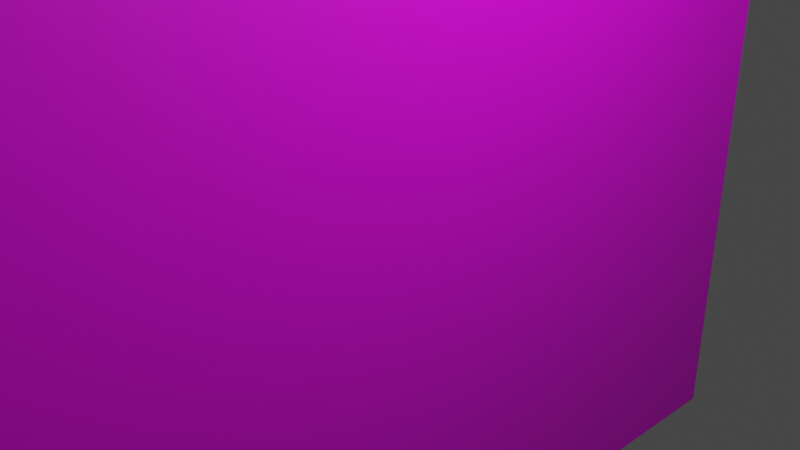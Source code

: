 # Source: wall.blend  (saved by Blender 3.3.6; exported with 4.5.12 LTS)
import bpy
from mathutils import Matrix  # noqa: F401  (used for matrix-valued properties, if any)

bpy.ops.wm.read_factory_settings(use_empty=True)
scene = bpy.context.scene
scene.name = 'Scene'

# ---- collections
col_collection = bpy.data.collections.new('Collection'); scene.collection.children.link(col_collection)

# ---- images (referenced by path relative to the original .blend; pixels are not part of the script)
import os
ASSET_DIR = os.environ.get("B2B_ASSET_DIR", "")  # directory of the original .blend (textures are referenced by path, not embedded)
HERE = os.path.dirname(os.path.abspath(__file__))  # packed textures are extracted next to this script under _unpacked/

def load_image(name, relpath, width, height, colorspace="sRGB"):
    """Load a texture the original file referenced (path relative to the .blend, or extracted next to this script)."""
    p = next((c for c in (os.path.join(HERE, relpath), os.path.join(ASSET_DIR, relpath)) if relpath and os.path.exists(c)), "")
    if p:
        img = bpy.data.images.load(p, check_existing=True)
        img.name = name
    else:  # same state as the original file: an image datablock whose file is absent (Cycles renders it pink)
        img = bpy.data.images.new(name, width, height)
        img.source = "FILE"
        img.filepath = "//" + (relpath or name)
    img.colorspace_settings.name = colorspace
    return img
img_cube_base_color_001 = load_image('Cube Base Color.001', '', 1024, 1024, 'sRGB')

# ---- materials (node trees are filled in below, after node groups)
mat_material_002 = bpy.data.materials.new('Material.002')
mat_material_002.use_transparent_shadow = False

# ---- material node trees
mat_material_002.use_nodes = True; mat_material_002.node_tree.nodes.clear()
_N = mat_material_002.node_tree.nodes; _L = mat_material_002.node_tree.links
n0 = _N.new('ShaderNodeBsdfPrincipled'); n0.name = 'Principled BSDF'; n0.location = (10, 300)
n0.distribution = 'GGX'
n0.subsurface_method = 'RANDOM_WALK_SKIN'
n0.inputs[3].default_value = 1.45
n0.inputs[27].default_value = (0.0, 0.0, 0.0, 1.0)
n0.inputs[28].default_value = 1.0
n1 = _N.new('ShaderNodeOutputMaterial'); n1.name = 'Material Output'; n1.location = (300, 300)
n2 = _N.new('ShaderNodeTexImage'); n2.name = 'Image Texture'; n2.location = (-280, 275)
n2.image = img_cube_base_color_001
_L.new(n0.outputs[0], n1.inputs[0])
_L.new(n2.outputs[0], n0.inputs[0])
n1.is_active_output = True

# ---- world
world_world = bpy.data.worlds.new('World'); scene.world = world_world
world_world.use_nodes = True; world_world.node_tree.nodes.clear()
_N = world_world.node_tree.nodes; _L = world_world.node_tree.links
n0 = _N.new('ShaderNodeOutputWorld'); n0.name = 'World Output'; n0.location = (300, 300)
n1 = _N.new('ShaderNodeBackground'); n1.name = 'Background'; n1.location = (10, 300)
n1.inputs[0].default_value = (0.05088, 0.05088, 0.05088, 1.0)
_L.new(n1.outputs[0], n0.inputs[0])
n0.is_active_output = True
world_world.color = (0.05088, 0.05088, 0.05088)
world_world.use_sun_shadow = False
world_world.sun_shadow_jitter_overblur = 0.0

# ---- cameras
cam_camera = bpy.data.cameras.new('Camera')
cam_camera.clip_end = 100.0
cam_camera.ortho_scale = 7.314

# ---- lights
light_light = bpy.data.lights.new('Light', 'POINT')
light_light.transmission_factor = 0.0
light_light.energy = 1000.0
light_light.shadow_soft_size = 0.1
light_light.shadow_maximum_resolution = 0.006
light_light.use_absolute_resolution = True

# ---- meshes
me_cube = bpy.data.meshes.new('Cube')
me_cube.from_pydata([(1.0, 1.0, 1.0), (1.0, 1.0, -1.0), (1.0, -1.0, 1.0), (1.0, -1.0, -1.0), (-1.0, 1.0, 1.0), (-1.0, 1.0, -1.0), (-1.0, -1.0, 1.0), (-1.0, -1.0, -1.0), (-1.0, -0.6, -1.0), (-1.0, -0.2, -1.0), (-1.0, 0.2, -1.0), (-1.0, 0.6, -1.0), (1.0, 0.6, 1.0), (1.0, 0.2, 1.0), (1.0, -0.2, 1.0), (1.0, -0.6, 1.0), (-1.0, -0.6, 1.0), (-1.0, -0.2, 1.0), (-1.0, 0.2, 1.0), (-1.0, 0.6, 1.0), (1.0, -0.6, -1.0), (1.0, -0.2, -1.0), (1.0, 0.2, -1.0), (1.0, 0.6, -1.0), (1.0, 0.8515, -1.0), (-1.0, 0.8515, 1.0), (-1.0, 0.2, -1.328), (-1.0, -0.2, -1.328), (-1.0, -1.0, -1.328), (1.0, -1.0, -1.328), (-1.0, 0.6, -1.328), (-1.0, -0.6, -1.328), (1.0, 0.6, -1.328), (1.0, -0.6, -1.328), (1.0, -0.2, -1.328), (1.0, 0.2, -1.328), (-1.0, 0.8, -1.0), (-1.0, 0.8, 1.0), (1.0, 0.8, -1.0), (1.0, 0.8, 1.0), (-1.0, 0.8, -1.328), (1.0, 0.8, -1.328), (-1.0, 1.0, -1.164), (-1.0, 0.6, -1.164), (1.0, 1.0, -1.164), (1.0, 0.6, -1.164), (1.0, 0.8, -1.164), (-1.0, 0.8, -1.164), (-1.0, 0.8515, -1.0), (1.0, 0.8515, 1.0), (1.0, 0.8515, -1.164), (-1.0, 0.8515, -1.164), (1.0, 0.8, -1.276), (-1.0, 0.8, -1.276), (-1.0, 0.8515, -1.276), (1.0, 0.8515, -1.276), (-1.0, 0.9107, 1.0), (1.0, 0.9107, -1.0), (-1.0, 0.9107, -1.0), (1.0, 0.9107, -1.164), (1.0, 0.9107, 1.0), (-1.0, 0.9107, -1.164), (-1.0, 0.9107, -1.229), (-1.0, 0.8515, -1.229), (1.0, 0.8515, -1.229), (1.0, 0.9107, -1.229), (-1.0, 0.9553, 1.0), (1.0, 0.9553, -1.0), (1.0, 0.9553, -1.164), (-1.0, 0.9553, -1.0), (1.0, 0.9553, 1.0), (-1.0, 0.9553, -1.164), (-1.0, 0.9553, -1.19), (-1.0, 0.9107, -1.19), (1.0, 0.9107, -1.19), (1.0, 0.9553, -1.19), (-1.0, 0.8258, 1.0), (-1.0, 0.8258, -1.0), (1.0, 0.8258, 1.0), (1.0, 0.8258, -1.0), (-1.0, 0.8258, -1.164), (1.0, 0.8258, -1.164), (-1.0, 0.8258, -1.276), (1.0, 0.8258, -1.276), (1.0, 0.8, -1.292), (-1.0, 0.8, -1.292), (-1.0, 0.8258, -1.292), (1.0, 0.8258, -1.292), (-1.0, 0.8811, -1.0), (1.0, 0.8811, 1.0), (-1.0, 0.8811, -1.164), (-1.0, 0.8811, 1.0), (1.0, 0.8811, -1.0), (1.0, 0.8811, -1.164), (-1.0, 0.8811, -1.229), (1.0, 0.8811, -1.229), (-1.0, 0.8811, -1.249), (-1.0, 0.8515, -1.249), (1.0, 0.8515, -1.249), (1.0, 0.8811, -1.249), (0.563, 1.0, -1.0), (0.563, -1.0, 1.0), (0.563, -1.0, -1.0), (0.563, 1.0, 1.0), (0.563, 0.6, -1.0), (0.563, 0.2, -1.0), (0.563, -0.2, -1.0), (0.563, -0.6, -1.0), (0.563, 0.6, 1.0), (0.563, 0.2, 1.0), (0.563, -0.2, 1.0), (0.563, -0.6, 1.0), (0.563, -1.0, -1.328), (0.563, 0.6, -1.328), (0.563, 0.2, -1.328), (0.563, -0.2, -1.328), (0.563, -0.6, -1.328), (0.563, 0.8, -1.164), (0.563, 0.8, -1.328), (0.563, 0.8, 1.0), (0.563, 0.6, -1.164), (0.563, 1.0, -1.164), (0.563, 0.8515, 1.0), (0.563, 0.8515, -1.164), (0.563, 0.8, -1.276), (0.563, 0.8515, -1.276), (0.563, 0.9107, 1.0), (0.563, 0.9107, -1.164), (0.563, 0.8515, -1.229), (0.563, 0.9107, -1.229), (0.563, 0.9553, 1.0), (0.563, 0.9553, -1.164), (0.563, 0.9107, -1.19), (0.563, 0.9553, -1.19), (0.563, 0.8258, -1.276), (0.563, 0.8258, 1.0), (0.563, 0.8, -1.292), (0.563, 0.8258, -1.292), (0.563, 0.8811, -1.229), (0.563, 0.8811, 1.0), (0.563, 0.8515, -1.249), (0.563, 0.8811, -1.249), (1.0, 0.8258, -1.296), (1.0, 0.8515, -1.296), (0.563, 0.8515, -1.296), (0.563, 0.8258, -1.296), (1.0, 0.8811, -1.259), (1.0, 0.9107, -1.259), (0.563, 0.9107, -1.259), (0.563, 0.8811, -1.259), (-1.0, 0.9553, -1.254), (-1.0, 0.9107, -1.254), (0.563, 0.9107, -1.254), (0.563, 0.9553, -1.254), (-1.0, 0.8515, -1.336), (-1.0, 0.8258, -1.336), (0.563, 0.8515, -1.336), (0.563, 0.8258, -1.336), (1.0, 0.9553, -1.289), (1.0, 1.0, -1.289), (0.563, 0.9553, -1.289), (0.563, 1.0, -1.289), (-1.0, 0.6597, -1.0), (1.0, 0.6597, 1.0), (-1.0, 0.6597, -1.328), (-1.0, 0.6597, 1.0), (1.0, 0.6597, -1.0), (1.0, 0.6597, -1.328), (-1.0, 0.6597, -1.164), (1.0, 0.6597, -1.164), (0.563, 0.6597, -1.328), (0.563, 0.6597, 1.0), (1.0, 0.6, -1.384), (0.563, 0.6, -1.384), (0.563, 0.6597, -1.384), (1.0, 0.6597, -1.384), (0.9971, 0.6597, -1.328), (0.9971, 0.8, -1.328), (0.9971, 0.8, -1.164), (0.9971, 0.6597, -1.164), (-1.0, 0.7299, 1.0), (1.0, 0.7299, -1.0), (1.0, 0.7299, -1.328), (1.0, 0.7299, -1.164), (-1.0, 0.7299, -1.0), (1.0, 0.7299, 1.0), (-1.0, 0.7299, -1.328), (-1.0, 0.7299, -1.164), (0.563, 0.7299, -1.328), (0.563, 0.7299, 1.0), (0.9971, 0.7299, -1.328), (0.9971, 0.7299, -1.164), (1.0, 0.7299, -1.375), (1.0, 0.8, -1.375), (0.563, 0.8, -1.375), (0.563, 0.7299, -1.375), (-0.5725, 1.0, -1.0), (-0.5725, -1.0, 1.0), (-0.5725, 0.6, -1.0), (-0.5725, 0.2, -1.0), (-0.5725, -0.2, -1.0), (-0.5725, -0.6, -1.0), (-0.5725, 0.6, -1.328), (-0.5725, 0.2, -1.328), (-0.5725, -0.2, -1.328), (-0.5725, -0.6, -1.328), (-0.5725, 0.8, -1.164), (-0.5725, 0.8, -1.328), (-0.5725, 1.0, -1.164), (-0.5725, 0.8, -1.276), (-0.5725, 0.8, -1.292), (-0.5725, -1.0, -1.0), (-0.5725, 1.0, 1.0), (-0.5725, 0.6, 1.0), (-0.5725, 0.2, 1.0), (-0.5725, -0.2, 1.0), (-0.5725, -0.6, 1.0), (-0.5725, -1.0, -1.328), (-0.5725, 0.8, 1.0), (-0.5725, 0.6, -1.164), (-0.5725, 0.8515, 1.0), (-0.5725, 0.8515, -1.164), (-0.5725, 0.8515, -1.276), (-0.5725, 0.9107, 1.0), (-0.5725, 0.9107, -1.164), (-0.5725, 0.8515, -1.229), (-0.5725, 0.9107, -1.229), (-0.5725, 0.9553, 1.0), (-0.5725, 0.9553, -1.164), (-0.5725, 0.9107, -1.19), (-0.5725, 0.9553, -1.19), (-0.5725, 0.8258, -1.276), (-0.5725, 0.8258, 1.0), (-0.5725, 0.8258, -1.292), (-0.5725, 0.8811, -1.229), (-0.5725, 0.8811, 1.0), (-0.5725, 0.8515, -1.249), (-0.5725, 0.8811, -1.249), (-0.5725, 0.9107, -1.254), (-0.5725, 0.9553, -1.254), (-0.5725, 0.8515, -1.336), (-0.5725, 0.8258, -1.336), (-0.5725, 0.6597, -1.328), (-0.5725, 0.6597, 1.0), (-0.5725, 0.7299, 1.0), (-0.5725, 0.7299, -1.328), (-1.0, 0.6948, -1.0), (1.0, 0.6948, 1.0), (-1.0, 0.6948, -1.328), (-1.0, 0.6948, -1.164), (0.563, 0.6948, -1.328), (0.563, 0.6948, 1.0), (-1.0, 0.6948, 1.0), (1.0, 0.6948, -1.0), (1.0, 0.6948, -1.328), (1.0, 0.6948, -1.164), (0.9971, 0.6948, -1.328), (0.9971, 0.6948, -1.164), (-0.5725, 0.6948, 1.0), (-0.5725, 0.6948, -1.328), (-1.0, 0.6948, -1.364), (-1.0, 0.6597, -1.364), (-0.5725, 0.6597, -1.364), (-0.5725, 0.6948, -1.364), (0.563, 0.7299, -1.358), (-0.5725, 0.7299, -1.358), (0.563, 0.6948, -1.358), (-0.5725, 0.6948, -1.358), (-1.0, 0.8515, -1.357), (-1.0, 0.8258, -1.357), (-0.5725, 0.8515, -1.357), (-0.5725, 0.8258, -1.357), (-1.0, 0.6597, -1.39), (-1.0, 0.6, -1.39), (-0.5725, 0.6, -1.39), (-0.5725, 0.6597, -1.39), (-0.004744, -1.0, -1.0), (-0.004744, 1.0, 1.0), (-0.004744, 0.6, 1.0), (-0.004744, 0.2, 1.0), (-0.004744, -0.2, 1.0), (-0.004744, -0.6, 1.0), (-0.004744, -1.0, -1.328), (-0.004744, 0.8, 1.0), (-0.004744, 0.6, -1.164), (-0.004744, 0.8515, 1.0), (-0.004744, 0.8515, -1.164), (-0.004744, 0.8515, -1.276), (-0.004744, 0.9107, 1.0), (-0.004744, 0.9107, -1.164), (-0.004744, 0.8515, -1.229), (-0.004744, 0.9107, -1.229), (-0.004744, 0.9553, 1.0), (-0.004744, 0.9553, -1.164), (-0.004744, 0.9107, -1.19), (-0.004744, 0.9553, -1.19), (-0.004744, 0.8258, -1.276), (-0.004744, 0.8258, 1.0), (-0.004744, 0.8258, -1.292), (-0.004744, 0.8811, -1.229), (-0.004744, 0.8811, 1.0), (-0.004744, 0.8515, -1.249), (-0.004744, 0.8811, -1.249), (-0.004744, 0.9107, -1.254), (-0.004744, 0.9553, -1.254), (-0.004744, 0.8515, -1.336), (-0.004744, 0.8258, -1.336), (-0.004744, 0.6597, 1.0), (-0.004744, 0.7299, 1.0), (-0.004744, 1.0, -1.0), (-0.004744, -1.0, 1.0), (-0.004744, 0.6, -1.0), (-0.004744, 0.2, -1.0), (-0.004744, -0.2, -1.0), (-0.004744, -0.6, -1.0), (-0.004744, 0.6, -1.328), (-0.004744, 0.2, -1.328), (-0.004744, -0.2, -1.328), (-0.004744, -0.6, -1.328), (-0.004744, 0.8, -1.164), (-0.004744, 0.8, -1.328), (-0.004744, 1.0, -1.164), (-0.004744, 0.8, -1.276), (-0.004744, 0.8, -1.292), (-0.004744, 0.6597, -1.328), (-0.004744, 0.7299, -1.328), (-0.004744, 0.6948, 1.0), (-0.004744, 0.6948, -1.328), (-0.004744, 0.7299, -1.358), (-0.004744, 0.6948, -1.358), (-0.004744, 0.8, -1.374), (-0.5725, 0.8, -1.374), (-0.004744, 0.7299, -1.374), (-0.5725, 0.7299, -1.374), (-0.5725, 0.9553, -1.307), (-0.5725, 0.9107, -1.307), (-0.004744, 0.9107, -1.307), (-0.004744, 0.9553, -1.307), (-0.5725, 1.0, -1.198), (-1.0, 1.0, -1.198), (-1.0, 0.9553, -1.198), (-0.5725, 0.9553, -1.198), (-0.004744, 1.0, -1.19), (-0.5725, 1.0, -1.19), (-0.5725, 0.9553, -1.19), (-0.004744, 0.9553, -1.19), (-1.0, 0.1013, -1.0), (1.0, 0.1013, 1.0), (-1.0, 0.1013, 1.0), (1.0, 0.1013, -1.0), (-1.0, 0.1013, -1.328), (1.0, 0.1013, -1.328), (0.563, 0.1013, -1.328), (0.563, 0.1013, 1.0), (-0.5725, 0.1013, -1.328), (-0.5725, 0.1013, 1.0), (-0.004744, 0.1013, 1.0), (-0.004744, 0.1013, -1.328), (-1.0, -0.09831, -1.0), (1.0, -0.09831, 1.0), (-1.0, -0.09831, -1.328), (0.563, -0.09831, -1.328), (0.563, -0.09831, 1.0), (-0.5725, -0.09831, -1.328), (-0.5725, -0.09831, 1.0), (-0.004744, -0.09831, 1.0), (-0.004744, -0.09831, -1.328), (-1.0, -0.09831, 1.0), (1.0, -0.09831, -1.0), (1.0, -0.09831, -1.328), (1.0, 0.2, -1.164), (-1.0, 0.2, -1.164), (-1.0, -0.2, -1.164), (1.0, -0.2, -1.164), (0.563, 0.2, -1.164), (0.563, -0.2, -1.164), (-0.5725, 0.2, -1.164), (-0.5725, -0.2, -1.164), (-0.004744, -0.2, -1.164), (-0.004744, 0.2, -1.164), (1.0, 0.1013, -1.164), (-1.0, 0.1013, -1.164), (-1.0, -0.09831, -1.164), (1.0, -0.09831, -1.164), (1.0, -0.09831, -1.174), (1.0, 0.1013, -1.174), (-0.004744, 0.1013, -1.174), (-0.5725, 0.1013, -1.174), (-1.0, 0.1013, -1.174), (0.563, 0.1013, -1.174), (-1.0, -0.09831, -1.174), (0.563, -0.09831, -1.174), (-0.5725, -0.09831, -1.174), (-0.004744, -0.09831, -1.174), (0.563, 0.2, -1.368), (-0.004744, 0.2, -1.368), (0.563, 0.1013, -1.368), (-0.004744, 0.1013, -1.368), (1.0, -0.2, -1.391), (0.563, -0.2, -1.391), (0.563, -0.09831, -1.391), (1.0, -0.09831, -1.391), (-1.0, -0.09831, -1.431), (-1.0, -0.2, -1.431), (-0.5725, -0.2, -1.431), (-0.5725, -0.09831, -1.431), (-1.0, -0.1499, -1.0), (1.0, -0.1499, 1.0), (-1.0, -0.1499, -1.328), (0.563, -0.1499, -1.328), (0.563, -0.1499, 1.0), (-0.5725, -0.1499, -1.328), (-0.5725, -0.1499, 1.0), (-0.004744, -0.1499, 1.0), (-0.004744, -0.1499, -1.328), (-1.0, -0.1499, 1.0), (1.0, -0.1499, -1.0), (1.0, -0.1499, -1.328), (-1.0, -0.1499, -1.164), (1.0, -0.1499, -1.164), (0.563, -0.1499, -1.391), (1.0, -0.1499, -1.391), (-1.0, -0.1499, -1.431), (-0.5725, -0.1499, -1.431), (-0.004744, -0.09831, -1.362), (-0.5725, -0.09831, -1.362), (-0.5725, -0.1499, -1.362), (-0.004744, -0.1499, -1.362), (0.563, -0.1499, -1.421), (0.563, -0.2, -1.421), (-0.004744, -0.2, -1.421), (-0.004744, -0.1499, -1.421), (0.563, 0.1013, -1.227), (-0.004744, 0.1013, -1.227), (0.563, -0.09831, -1.227), (-0.004744, -0.09831, -1.227), (-0.5725, 0.1013, -1.208), (-1.0, 0.1013, -1.208), (-1.0, -0.09831, -1.208), (-0.5725, -0.09831, -1.208), (-1.0, 0.1506, 1.0), (1.0, 0.1506, -1.0), (1.0, 0.1506, -1.328), (-1.0, 0.1506, -1.0), (1.0, 0.1506, 1.0), (-1.0, 0.1506, -1.328), (0.563, 0.1506, -1.328), (0.563, 0.1506, 1.0), (-0.5725, 0.1506, -1.328), (-0.5725, 0.1506, 1.0), (-0.004744, 0.1506, 1.0), (-0.004744, 0.1506, -1.328), (1.0, 0.1506, -1.164), (-1.0, 0.1506, -1.164), (0.563, 0.1506, -1.368), (-0.004744, 0.1506, -1.368), (0.563, 0.1506, -1.418), (0.563, 0.1013, -1.418), (1.0, 0.1013, -1.418), (1.0, 0.1506, -1.418), (-0.004744, 0.2, -1.4), (-0.5725, 0.2, -1.4), (-0.5725, 0.1506, -1.4), (-0.004744, 0.1506, -1.4), (-1.0, 0.1506, -1.378), (-1.0, 0.1013, -1.378), (-0.5725, 0.1506, -1.378), (-0.5725, 0.1013, -1.378), (0.563, 0.1506, -1.455), (0.563, 0.1013, -1.455), (-0.004744, 0.1506, -1.455), (-0.004744, 0.1013, -1.455), (-1.0, -0.9405, -1.0), (1.0, -0.9405, 1.0), (-1.0, -0.9405, 1.0), (1.0, -0.9405, -1.0), (-1.0, -0.9405, -1.328), (1.0, -0.9405, -1.328), (0.563, -0.9405, -1.328), (0.563, -0.9405, 1.0), (-0.5725, -0.9405, -1.328), (-0.5725, -0.9405, 1.0), (-0.004744, -0.9405, 1.0), (-0.004744, -0.9405, -1.328), (-1.0, -0.6922, 1.0), (1.0, -0.6922, -1.0), (1.0, -0.6922, -1.328), (-1.0, -0.6922, -1.0), (1.0, -0.6922, 1.0), (-1.0, -0.6922, -1.328), (0.563, -0.6922, -1.328), (0.563, -0.6922, 1.0), (-0.5725, -0.6922, -1.328), (-0.5725, -0.6922, 1.0), (-0.004744, -0.6922, 1.0), (-0.004744, -0.6922, -1.328), (-1.0, -0.8164, -1.0), (1.0, -0.8164, 1.0), (-1.0, -0.8164, -1.328), (0.563, -0.8164, -1.328), (0.563, -0.8164, 1.0), (-0.5725, -0.8164, -1.328), (-0.5725, -0.8164, 1.0), (-0.004744, -0.8164, 1.0), (-0.004744, -0.8164, -1.328), (-1.0, -0.8164, 1.0), (1.0, -0.8164, -1.0), (1.0, -0.8164, -1.328), (-0.5725, -0.6, -1.371), (-1.0, -0.6, -1.371), (-1.0, -0.6922, -1.371), (-0.5725, -0.6922, -1.371), (-0.2886, 1.0, -1.0), (-0.2886, -1.0, 1.0), (-0.2886, 0.6, -1.0), (-0.2886, 0.2, -1.0), (-0.2886, -0.2, -1.0), (-0.2886, -0.6, -1.0), (-0.2886, 0.6, -1.328), (-0.2886, 0.2, -1.328), (-0.2886, -0.2, -1.328), (-0.2886, -0.6, -1.328), (-0.2886, 0.8, -1.164), (-0.2886, 0.8, -1.328), (-0.2886, 1.0, -1.164), (-0.2886, 0.8, -1.276), (-0.2886, 0.8, -1.292), (-0.2886, 0.6597, -1.328), (-0.2886, 0.7299, -1.328), (-0.2886, 0.6948, -1.328), (-0.2886, 0.7299, -1.358), (-0.2886, 0.6948, -1.358), (-0.2886, -1.0, -1.0), (-0.2886, 1.0, 1.0), (-0.2886, 0.6, 1.0), (-0.2886, 0.2, 1.0), (-0.2886, -0.2, 1.0), (-0.2886, -0.6, 1.0), (-0.2886, -1.0, -1.328), (-0.2886, 0.8, 1.0), (-0.2886, 0.6, -1.164), (-0.2886, 0.8515, 1.0), (-0.2886, 0.8515, -1.164), (-0.2886, 0.8515, -1.276), (-0.2886, 0.9107, 1.0), (-0.2886, 0.9107, -1.164), (-0.2886, 0.8515, -1.229), (-0.2886, 0.9107, -1.229), (-0.2886, 0.9553, 1.0), (-0.2886, 0.9553, -1.164), (-0.2886, 0.9107, -1.19), (-0.2886, 0.9553, -1.19), (-0.2886, 0.8258, -1.276), (-0.2886, 0.8258, 1.0), (-0.2886, 0.8258, -1.292), (-0.2886, 0.8811, -1.229), (-0.2886, 0.8811, 1.0), (-0.2886, 0.8515, -1.249), (-0.2886, 0.8811, -1.249), (-0.2886, 0.9107, -1.254), (-0.2886, 0.9553, -1.254), (-0.2886, 0.8515, -1.336), (-0.2886, 0.8258, -1.336), (-0.2886, 0.6597, 1.0), (-0.2886, 0.7299, 1.0), (-0.2886, 0.6948, 1.0), (-0.2886, 0.8, -1.374), (-0.2886, 0.7299, -1.374), (-0.2886, 0.9107, -1.307), (-0.2886, 0.9553, -1.307), (-0.2886, 1.0, -1.19), (-0.2886, 0.9553, -1.19), (-0.2886, 0.1013, -1.328), (-0.2886, 0.1013, 1.0), (-0.2886, -0.09831, -1.328), (-0.2886, -0.09831, 1.0), (-0.2886, 0.2, -1.164), (-0.2886, -0.2, -1.164), (-0.2886, 0.1013, -1.174), (-0.2886, -0.09831, -1.174), (-0.2886, -0.1499, -1.328), (-0.2886, -0.1499, 1.0), (-0.2886, -0.09831, -1.362), (-0.2886, -0.1499, -1.362), (-0.2886, 0.1506, 1.0), (-0.2886, 0.1506, -1.328), (-0.2886, 0.2, -1.4), (-0.2886, 0.1506, -1.4), (-0.2886, -0.9405, -1.328), (-0.2886, -0.9405, 1.0), (-0.2886, -0.6922, 1.0), (-0.2886, -0.6922, -1.328), (-0.2886, -0.8164, 1.0), (-0.2886, -0.8164, -1.328), (-0.2886, -0.6922, -1.42), (-0.5725, -0.6922, -1.42), (-0.5725, -0.8164, -1.42), (-0.2886, -0.8164, -1.42), (-0.004744, -0.8164, -1.392), (-0.004744, -0.9405, -1.392), (-0.2886, -0.9405, -1.392), (-0.2886, -0.8164, -1.392), (0.563, -0.6922, -1.456), (-0.004744, -0.6922, -1.456), (0.563, -0.8164, -1.456), (-0.004744, -0.8164, -1.456), (0.563, -0.8164, -1.409), (0.563, -0.9405, -1.409), (1.0, -0.9405, -1.409), (1.0, -0.8164, -1.409), (-0.004744, -1.0, -1.404), (0.563, -1.0, -1.404), (0.563, -0.9405, -1.404), (-0.004744, -0.9405, -1.404), (-1.0, -0.9405, -1.454), (-1.0, -1.0, -1.454), (-0.5725, -1.0, -1.454), (-0.5725, -0.9405, -1.454), (0.563, -0.6, -1.371), (-0.004744, -0.6, -1.371), (0.563, -0.6922, -1.371), (-0.004744, -0.6922, -1.371), (-1.0, -0.7543, 1.0), (1.0, -0.7543, -1.0), (1.0, -0.7543, -1.328), (-1.0, -0.7543, -1.0), (1.0, -0.7543, 1.0), (-1.0, -0.7543, -1.328), (0.563, -0.7543, -1.328), (0.563, -0.7543, 1.0), (-0.5725, -0.7543, -1.328), (-0.5725, -0.7543, 1.0), (-0.004744, -0.7543, 1.0), (-0.004744, -0.7543, -1.328), (-0.2886, -0.7543, -1.328), (-0.2886, -0.7543, 1.0), (-0.5725, -0.7543, -1.42), (-0.2886, -0.7543, -1.42), (0.563, -0.7543, -1.456), (-0.004744, -0.7543, -1.456), (0.563, -0.7543, -1.375), (0.563, -0.8164, -1.375), (1.0, -0.8164, -1.375), (1.0, -0.7543, -1.375), (1.0, -0.7543, -1.409), (1.0, -0.6922, -1.409), (0.563, -0.6922, -1.409), (0.563, -0.7543, -1.409), (-1.0, -0.8164, -1.368), (-1.0, -0.9405, -1.368), (-0.5725, -0.8164, -1.368), (-0.5725, -0.9405, -1.368), (-1.0, -0.8785, -1.0), (1.0, -0.8785, 1.0), (-1.0, -0.8785, -1.328), (0.563, -0.8785, -1.328), (0.563, -0.8785, 1.0), (-0.5725, -0.8785, -1.328), (-0.5725, -0.8785, 1.0), (-0.004744, -0.8785, 1.0), (-0.004744, -0.8785, -1.328), (-1.0, -0.8785, 1.0), (1.0, -0.8785, -1.0), (1.0, -0.8785, -1.328), (-0.2886, -0.8785, 1.0), (-0.2886, -0.8785, -1.328), (-0.004744, -0.8785, -1.392), (-0.2886, -0.8785, -1.392), (0.563, -0.8785, -1.409), (1.0, -0.8785, -1.409), (-1.0, -0.8785, -1.368), (-0.5725, -0.8785, -1.368), (0.563, -0.8785, -1.465), (0.563, -0.9405, -1.465), (-0.004744, -0.8785, -1.465), (-0.004744, -0.9405, -1.465)], [], [(166, 163, 12, 23), (211, 197, 6, 7), (481, 474, 6, 197), (69, 66, 4, 5), (453, 371, 26, 445), (100, 103, 0, 1), (377, 372, 27, 204), (21, 14, 15, 20), (416, 407, 14, 21), (23, 12, 13, 22), (475, 473, 2, 3), (104, 23, 22, 105), (374, 370, 35, 114), (106, 21, 20, 107), (487, 484, 16, 8), (8, 16, 17, 9), (443, 440, 18, 10), (10, 18, 19, 11), (243, 165, 19, 213), (213, 19, 18, 214), (412, 415, 17, 215), (215, 17, 16, 216), (478, 477, 29, 112), (167, 32, 172, 175), (417, 34, 398, 421), (475, 3, 29, 477), (121, 44, 159, 161), (107, 20, 33, 116), (211, 7, 28, 217), (219, 43, 30, 202), (169, 45, 32, 167), (487, 8, 31, 489), (419, 373, 34, 417), (187, 47, 40, 186), (117, 46, 41, 118), (232, 76, 37, 218), (184, 180, 37, 36), (79, 78, 39, 38), (184, 36, 47, 187), (79, 38, 46, 81), (166, 23, 45, 169), (198, 11, 43, 219), (100, 1, 44, 121), (69, 5, 42, 71), (77, 48, 51, 80), (92, 24, 50, 93), (92, 89, 49, 24), (235, 91, 25, 220), (206, 47, 53, 209), (77, 76, 25, 48), (55, 83, 142, 143), (123, 50, 55, 125), (81, 46, 52, 83), (80, 51, 54, 82), (227, 66, 56, 223), (67, 70, 60, 57), (67, 57, 59, 68), (88, 58, 61, 90), (90, 61, 62, 94), (88, 91, 56, 58), (95, 138, 149, 146), (93, 50, 64, 95), (221, 51, 63, 225), (127, 59, 65, 129), (1, 67, 68, 44), (1, 0, 70, 67), (212, 4, 66, 227), (58, 69, 71, 61), (61, 71, 72, 73), (58, 56, 66, 69), (132, 133, 75, 74), (224, 61, 73, 229), (131, 68, 75, 133), (68, 59, 74, 75), (47, 80, 82, 53), (50, 81, 83, 55), (209, 53, 85, 210), (36, 37, 76, 77), (36, 77, 80, 47), (24, 79, 81, 50), (24, 49, 78, 79), (220, 25, 76, 232), (136, 137, 87, 84), (83, 52, 84, 87), (134, 83, 87, 137), (53, 82, 86, 85), (59, 93, 95, 65), (138, 95, 99, 141), (48, 25, 91, 88), (51, 90, 94, 63), (48, 88, 90, 51), (223, 56, 91, 235), (57, 60, 89, 92), (57, 92, 93, 59), (140, 141, 99, 98), (95, 64, 98, 99), (63, 94, 96, 97), (225, 63, 97, 236), (64, 128, 140, 98), (301, 302, 141, 140), (60, 126, 139, 89), (299, 138, 141, 302), (296, 134, 137, 298), (323, 298, 137, 136), (49, 122, 135, 78), (52, 124, 136, 84), (293, 131, 133, 295), (59, 127, 132, 74), (295, 133, 153, 304), (0, 103, 130, 70), (289, 127, 129, 291), (50, 123, 128, 64), (299, 291, 129, 138), (70, 130, 126, 60), (286, 123, 125, 287), (287, 125, 156, 305), (46, 117, 124, 52), (89, 139, 122, 49), (309, 100, 121, 321), (23, 104, 120, 45), (78, 135, 119, 39), (319, 117, 118, 320), (45, 120, 113, 32), (3, 102, 112, 29), (314, 107, 116, 318), (293, 321, 121, 131), (115, 317, 430, 429), (324, 170, 113, 315), (478, 112, 611, 612), (14, 110, 111, 15), (407, 410, 110, 14), (12, 108, 109, 13), (163, 171, 108, 12), (313, 106, 107, 314), (379, 374, 114, 316), (311, 104, 105, 312), (373, 375, 115, 34), (309, 277, 103, 100), (473, 479, 101, 2), (3, 2, 101, 102), (145, 144, 143, 142), (125, 55, 143, 144), (83, 134, 145, 142), (134, 125, 144, 145), (149, 148, 147, 146), (65, 95, 146, 147), (138, 129, 148, 149), (129, 65, 147, 148), (303, 304, 153, 152), (73, 72, 150, 151), (229, 73, 151, 238), (133, 132, 152, 153), (306, 305, 156, 157), (231, 82, 155, 241), (125, 134, 157, 156), (82, 54, 154, 155), (160, 161, 159, 158), (68, 131, 160, 158), (44, 68, 158, 159), (131, 121, 161, 160), (247, 251, 171, 163), (327, 250, 170, 324), (253, 166, 169, 255), (11, 162, 168, 43), (11, 19, 165, 162), (43, 168, 164, 30), (182, 41, 177, 190), (250, 254, 167, 170), (258, 252, 165, 243), (253, 247, 163, 166), (174, 175, 172, 173), (32, 113, 173, 172), (170, 167, 175, 174), (113, 170, 174, 173), (257, 179, 176, 256), (169, 167, 176, 179), (41, 46, 178, 177), (255, 169, 179, 257), (46, 183, 191, 178), (178, 191, 190, 177), (38, 39, 185, 181), (218, 37, 180, 244), (41, 182, 192, 193), (254, 182, 190, 256), (38, 181, 183, 46), (320, 118, 188, 325), (39, 119, 189, 185), (246, 184, 187, 249), (246, 252, 180, 184), (249, 187, 186, 248), (194, 193, 192, 195), (182, 188, 195, 192), (118, 41, 193, 194), (188, 118, 194, 195), (40, 207, 245, 186), (539, 218, 244, 564), (565, 258, 243, 563), (248, 259, 263, 260), (552, 231, 241, 562), (241, 155, 269, 271), (550, 229, 238, 559), (151, 150, 239, 238), (5, 4, 212, 196), (11, 198, 199, 10), (371, 376, 203, 26), (9, 200, 201, 8), (28, 476, 614, 615), (202, 30, 273, 274), (408, 360, 402, 422), (228, 71, 340, 341), (8, 201, 205, 31), (47, 206, 207, 40), (5, 196, 208, 42), (54, 222, 240, 154), (51, 221, 222, 54), (94, 62, 226, 234), (61, 224, 226, 62), (72, 230, 239, 150), (71, 228, 230, 72), (85, 86, 233, 210), (82, 231, 233, 86), (94, 234, 237, 96), (97, 96, 237, 236), (546, 225, 236, 557), (544, 223, 235, 556), (541, 220, 232, 553), (525, 209, 210, 526), (545, 224, 229, 550), (533, 212, 227, 548), (542, 221, 225, 546), (548, 227, 223, 544), (522, 206, 209, 525), (556, 235, 220, 541), (514, 198, 219, 540), (553, 232, 218, 539), (540, 219, 202, 518), (532, 211, 217, 538), (536, 215, 216, 537), (581, 412, 215, 536), (534, 213, 214, 535), (563, 243, 213, 534), (577, 377, 204, 520), (589, 481, 197, 513), (532, 513, 197, 211), (186, 245, 259, 248), (564, 244, 258, 565), (168, 249, 248, 164), (162, 165, 252, 246), (162, 246, 249, 168), (167, 254, 256, 176), (183, 255, 257, 191), (191, 257, 256, 190), (181, 185, 247, 253), (244, 180, 252, 258), (188, 182, 254, 250), (181, 253, 255, 183), (325, 188, 264, 328), (185, 189, 251, 247), (260, 263, 262, 261), (164, 248, 260, 261), (242, 164, 261, 262), (259, 242, 262, 263), (328, 264, 266, 329), (188, 250, 266, 264), (529, 259, 267, 531), (259, 245, 265, 267), (269, 268, 270, 271), (155, 154, 268, 269), (154, 240, 270, 268), (240, 241, 271, 270), (272, 275, 274, 273), (242, 202, 274, 275), (30, 164, 272, 273), (164, 242, 275, 272), (250, 327, 329, 266), (530, 328, 329, 531), (528, 325, 328, 530), (189, 308, 326, 251), (102, 101, 310, 276), (479, 482, 310, 101), (375, 378, 317, 115), (171, 307, 278, 108), (108, 278, 279, 109), (410, 413, 280, 110), (110, 280, 281, 111), (102, 276, 282, 112), (120, 284, 315, 113), (135, 297, 283, 119), (104, 311, 284, 120), (139, 300, 285, 122), (117, 319, 322, 124), (130, 292, 288, 126), (123, 286, 290, 128), (103, 277, 292, 130), (127, 289, 294, 132), (124, 322, 323, 136), (122, 285, 297, 135), (126, 288, 300, 139), (128, 290, 301, 140), (132, 294, 303, 152), (134, 296, 306, 157), (251, 326, 307, 171), (119, 283, 308, 189), (528, 245, 333, 567), (529, 327, 324, 527), (562, 561, 305, 306), (560, 304, 337, 569), (512, 533, 277, 309), (514, 311, 312, 515), (576, 379, 316, 519), (516, 313, 314, 517), (588, 483, 282, 538), (527, 324, 315, 518), (580, 414, 317, 520), (524, 321, 342, 570), (517, 314, 318, 521), (522, 319, 320, 523), (512, 309, 321, 524), (543, 287, 305, 561), (542, 286, 287, 543), (555, 547, 291, 299), (545, 289, 291, 547), (551, 295, 304, 560), (549, 293, 295, 551), (526, 554, 298, 323), (552, 296, 298, 554), (555, 299, 302, 558), (557, 558, 302, 301), (566, 330, 332, 567), (320, 325, 332, 330), (245, 207, 331, 333), (523, 320, 330, 566), (568, 569, 337, 336), (304, 303, 336, 337), (238, 239, 334, 335), (559, 238, 335, 568), (340, 339, 338, 341), (208, 228, 341, 338), (42, 208, 338, 339), (71, 42, 339, 340), (571, 570, 342, 345), (549, 228, 344, 571), (321, 293, 345, 342), (228, 208, 343, 344), (585, 451, 357, 572), (447, 450, 356, 353), (584, 449, 355, 573), (448, 354, 467, 466), (444, 447, 353, 347), (446, 352, 396, 454), (452, 380, 351, 442), (351, 352, 457, 458), (449, 440, 348, 355), (358, 367, 348, 346), (441, 444, 347, 349), (418, 382, 360, 408), (406, 415, 367, 358), (363, 360, 390, 392), (353, 356, 365, 362), (573, 355, 364, 575), (357, 352, 389, 386), (347, 353, 362, 359), (361, 366, 393, 391), (355, 348, 367, 364), (349, 347, 359, 368), (349, 368, 383, 380), (406, 358, 382, 418), (358, 346, 381, 382), (441, 349, 380, 452), (515, 312, 379, 576), (106, 313, 378, 375), (516, 200, 377, 577), (10, 199, 376, 371), (21, 106, 375, 373), (312, 105, 374, 379), (416, 21, 373, 419), (105, 22, 370, 374), (200, 9, 372, 377), (443, 10, 371, 453), (578, 386, 393, 579), (392, 390, 438, 439), (386, 389, 432, 433), (389, 385, 384, 391), (574, 363, 392, 579), (369, 361, 391, 384), (350, 354, 387, 388), (572, 357, 386, 578), (352, 351, 385, 389), (396, 397, 471, 469), (352, 357, 397, 396), (316, 114, 394, 395), (451, 316, 395, 455), (420, 421, 398, 399), (34, 115, 399, 398), (409, 361, 400, 420), (361, 369, 401, 400), (422, 423, 404, 403), (411, 204, 404, 423), (360, 363, 405, 402), (204, 27, 403, 404), (363, 411, 423, 405), (402, 405, 423, 422), (115, 409, 420, 399), (400, 401, 421, 420), (368, 416, 419, 383), (9, 406, 418, 372), (9, 17, 415, 406), (372, 418, 408, 27), (366, 414, 427, 424), (362, 365, 413, 410), (575, 364, 412, 581), (27, 408, 422, 403), (359, 362, 410, 407), (366, 361, 409, 414), (383, 419, 417, 369), (369, 417, 421, 401), (364, 367, 415, 412), (368, 359, 407, 416), (582, 424, 427, 583), (574, 366, 424, 582), (580, 411, 426, 583), (411, 363, 425, 426), (431, 428, 429, 430), (409, 115, 429, 428), (317, 414, 431, 430), (414, 409, 428, 431), (433, 432, 434, 435), (393, 386, 433, 435), (389, 391, 434, 432), (391, 393, 435, 434), (437, 436, 439, 438), (388, 387, 436, 437), (387, 392, 439, 436), (390, 388, 437, 438), (357, 451, 455, 397), (395, 394, 454, 455), (346, 443, 453, 381), (22, 441, 452, 370), (22, 13, 444, 441), (214, 18, 440, 449), (114, 35, 442, 446), (370, 452, 442, 35), (114, 446, 454, 394), (13, 109, 447, 444), (26, 203, 448, 445), (535, 214, 449, 584), (109, 279, 450, 447), (448, 203, 461, 462), (346, 348, 440, 443), (381, 453, 445, 350), (456, 459, 458, 457), (352, 446, 456, 457), (442, 351, 458, 459), (446, 442, 459, 456), (586, 460, 463, 587), (316, 451, 463, 460), (585, 448, 462, 587), (519, 316, 460, 586), (464, 466, 467, 465), (354, 350, 465, 467), (445, 448, 466, 464), (350, 445, 464, 465), (470, 468, 469, 471), (454, 396, 469, 468), (455, 454, 468, 470), (397, 455, 470, 471), (483, 588, 600, 599), (656, 659, 482, 479), (664, 658, 481, 589), (654, 498, 648, 670), (653, 656, 479, 473), (483, 660, 674, 675), (7, 472, 476, 28), (662, 475, 477, 663), (655, 499, 606, 668), (7, 6, 474, 472), (662, 653, 473, 475), (658, 661, 474, 481), (216, 16, 484, 493), (20, 15, 488, 485), (116, 33, 486, 490), (20, 485, 486, 33), (116, 490, 620, 618), (15, 111, 491, 488), (205, 492, 511, 508), (537, 216, 493, 590), (111, 281, 494, 491), (521, 318, 495, 591), (625, 487, 489, 627), (625, 622, 484, 487), (652, 661, 505, 496), (652, 496, 498, 654), (631, 622, 505, 502), (623, 626, 497, 506), (507, 499, 641, 642), (623, 506, 507, 624), (633, 495, 603, 639), (626, 629, 500, 497), (627, 630, 501, 498), (635, 631, 502, 592), (629, 632, 503, 500), (634, 633, 504, 593), (509, 508, 511, 510), (31, 205, 508, 509), (492, 489, 510, 511), (489, 31, 509, 510), (492, 591, 594, 595), (632, 635, 592, 503), (205, 521, 591, 492), (281, 537, 590, 494), (659, 664, 589, 482), (657, 665, 588, 480), (203, 519, 586, 461), (451, 585, 587, 463), (461, 586, 587, 462), (279, 535, 584, 450), (414, 580, 583, 427), (363, 574, 582, 425), (425, 582, 583, 426), (365, 575, 581, 413), (354, 572, 578, 387), (366, 574, 579, 393), (387, 578, 579, 392), (313, 516, 577, 378), (199, 515, 576, 376), (356, 573, 575, 365), (450, 584, 573, 356), (448, 585, 572, 354), (293, 549, 571, 345), (344, 343, 570, 571), (303, 559, 568, 336), (335, 334, 569, 568), (207, 523, 566, 331), (331, 566, 567, 333), (236, 237, 558, 557), (234, 555, 558, 237), (231, 552, 554, 233), (210, 233, 554, 526), (228, 549, 551, 230), (230, 551, 560, 239), (224, 545, 547, 226), (234, 226, 547, 555), (221, 542, 543, 222), (222, 543, 561, 240), (196, 512, 524, 208), (206, 522, 523, 207), (201, 517, 521, 205), (208, 524, 570, 343), (411, 580, 520, 204), (242, 527, 518, 202), (480, 588, 538, 217), (200, 516, 517, 201), (376, 576, 519, 203), (198, 514, 515, 199), (196, 212, 533, 512), (239, 560, 569, 334), (241, 240, 561, 562), (259, 529, 527, 242), (325, 528, 567, 332), (245, 528, 530, 265), (265, 530, 531, 267), (327, 529, 531, 329), (308, 564, 565, 326), (276, 310, 513, 532), (482, 589, 513, 310), (378, 577, 520, 317), (307, 563, 534, 278), (278, 534, 535, 279), (413, 581, 536, 280), (280, 536, 537, 281), (276, 532, 538, 282), (284, 540, 518, 315), (297, 553, 539, 283), (311, 514, 540, 284), (300, 556, 541, 285), (319, 522, 525, 322), (292, 548, 544, 288), (286, 542, 546, 290), (277, 533, 548, 292), (289, 545, 550, 294), (322, 525, 526, 323), (285, 541, 553, 297), (288, 544, 556, 300), (290, 546, 557, 301), (294, 550, 559, 303), (296, 552, 562, 306), (326, 565, 563, 307), (283, 539, 564, 308), (636, 637, 597, 596), (634, 593, 597, 637), (630, 492, 595, 636), (593, 501, 596, 597), (667, 666, 599, 600), (665, 593, 601, 667), (660, 483, 599, 666), (593, 504, 598, 601), (639, 638, 604, 605), (499, 504, 605, 604), (495, 490, 602, 603), (628, 499, 604, 638), (668, 669, 608, 607), (663, 477, 608, 669), (477, 478, 607, 608), (499, 507, 609, 606), (613, 612, 611, 610), (483, 478, 612, 613), (282, 483, 613, 610), (112, 282, 610, 611), (614, 617, 616, 615), (217, 28, 615, 616), (476, 480, 617, 614), (480, 217, 616, 617), (619, 618, 620, 621), (318, 116, 618, 619), (495, 318, 619, 621), (490, 495, 621, 620), (490, 628, 638, 602), (603, 602, 638, 639), (501, 630, 636, 596), (591, 634, 637, 594), (595, 594, 637, 636), (494, 590, 635, 632), (591, 495, 633, 634), (491, 494, 632, 629), (590, 493, 631, 635), (489, 492, 630, 627), (488, 491, 629, 626), (504, 633, 639, 605), (485, 623, 624, 486), (486, 624, 644, 645), (485, 488, 626, 623), (493, 484, 622, 631), (496, 505, 622, 625), (496, 625, 627, 498), (640, 643, 642, 641), (499, 628, 640, 641), (624, 507, 642, 643), (628, 624, 643, 640), (646, 645, 644, 647), (628, 490, 646, 647), (490, 486, 645, 646), (624, 628, 647, 644), (670, 671, 651, 649), (480, 476, 649, 651), (498, 501, 650, 648), (657, 480, 651, 671), (501, 657, 671, 650), (648, 650, 671, 670), (507, 663, 669, 609), (606, 609, 669, 668), (504, 660, 666, 598), (588, 665, 667, 600), (601, 598, 666, 667), (501, 593, 665, 657), (503, 592, 664, 659), (472, 652, 654, 476), (472, 474, 661, 652), (502, 505, 661, 658), (506, 497, 653, 662), (478, 655, 668, 607), (506, 662, 663, 507), (504, 499, 655, 660), (497, 500, 656, 653), (476, 654, 670, 649), (592, 502, 658, 664), (500, 503, 659, 656), (674, 672, 673, 675), (660, 655, 672, 674), (655, 478, 673, 672), (478, 483, 675, 673)])
_uv = me_cube.uv_layers.new(name='UVMap')
_uv.uv.foreach_set('vector', [0.375, 0.5425, 0.625, 0.5425, 0.625, 0.55, 0.375, 0.55, 0.375, 0.9466, 0.625, 0.9466, 0.625, 1.0, 0.375, 1.0, 0.8216, 0.7426, 0.875, 0.7426, 0.875, 0.75, 0.8216, 0.75, 0.375, 0.2444, 0.625, 0.2444, 0.625, 0.25, 0.375, 0.25, 0.375, 0.1438, 0.375, 0.15, 0.375, 0.15, 0.375, 0.1438, 0.375, 0.4454, 0.625, 0.4454, 0.625, 0.5, 0.375, 0.5, 0.1784, 0.65, 0.125, 0.65, 0.125, 0.65, 0.1784, 0.65, 0.375, 0.65, 0.625, 0.65, 0.625, 0.7, 0.375, 0.7, 0.375, 0.6437, 0.625, 0.6437, 0.625, 0.65, 0.375, 0.65, 0.375, 0.55, 0.625, 0.55, 0.625, 0.6, 0.375, 0.6, 0.375, 0.7426, 0.625, 0.7426, 0.625, 0.75, 0.375, 0.75, 0.3204, 0.55, 0.375, 0.55, 0.375, 0.6, 0.3204, 0.6, 0.3204, 0.6, 0.375, 0.6, 0.375, 0.6, 0.3204, 0.6, 0.3204, 0.65, 0.375, 0.65, 0.375, 0.7, 0.3204, 0.7, 0.375, 0.03847, 0.625, 0.03847, 0.625, 0.05, 0.375, 0.05, 0.375, 0.05, 0.625, 0.05, 0.625, 0.1, 0.375, 0.1, 0.375, 0.1438, 0.625, 0.1438, 0.625, 0.15, 0.375, 0.15, 0.375, 0.15, 0.625, 0.15, 0.625, 0.2, 0.375, 0.2, 0.8216, 0.5425, 0.875, 0.5425, 0.875, 0.55, 0.8216, 0.55, 0.8216, 0.55, 0.875, 0.55, 0.875, 0.6, 0.8216, 0.6, 0.8216, 0.6437, 0.875, 0.6437, 0.875, 0.65, 0.8216, 0.65, 0.8216, 0.65, 0.875, 0.65, 0.875, 0.7, 0.8216, 0.7, 0.3204, 0.7426, 0.375, 0.7426, 0.375, 0.75, 0.3204, 0.75, 0.375, 0.5425, 0.375, 0.55, 0.375, 0.55, 0.375, 0.5425, 0.375, 0.6437, 0.375, 0.65, 0.375, 0.65, 0.375, 0.6437, 0.375, 0.7426, 0.375, 0.75, 0.375, 0.75, 0.375, 0.7426, 0.375, 0.4454, 0.375, 0.5, 0.375, 0.5, 0.375, 0.4454, 0.3204, 0.7, 0.375, 0.7, 0.375, 0.7, 0.3204, 0.7, 0.375, 0.9466, 0.375, 1.0, 0.375, 1.0, 0.375, 0.9466, 0.1784, 0.55, 0.125, 0.55, 0.125, 0.55, 0.1784, 0.55, 0.375, 0.5425, 0.375, 0.55, 0.375, 0.55, 0.375, 0.5425, 0.375, 0.03847, 0.375, 0.05, 0.375, 0.05, 0.375, 0.03847, 0.375, 0.6437, 0.375, 0.65, 0.375, 0.65, 0.375, 0.6437, 0.375, 0.2162, 0.375, 0.225, 0.375, 0.225, 0.375, 0.2162, 0.375, 0.4594, 0.375, 0.525, 0.375, 0.525, 0.375, 0.4594, 0.8216, 0.5218, 0.875, 0.5218, 0.875, 0.525, 0.8216, 0.525, 0.375, 0.2162, 0.625, 0.2162, 0.625, 0.225, 0.375, 0.225, 0.375, 0.5218, 0.625, 0.5218, 0.625, 0.525, 0.375, 0.525, 0.375, 0.2162, 0.375, 0.225, 0.375, 0.225, 0.375, 0.2162, 0.375, 0.5218, 0.375, 0.525, 0.375, 0.525, 0.375, 0.5218, 0.375, 0.5425, 0.375, 0.55, 0.375, 0.55, 0.375, 0.5425, 0.1784, 0.55, 0.125, 0.55, 0.125, 0.55, 0.1784, 0.55, 0.375, 0.4454, 0.375, 0.5, 0.375, 0.5, 0.375, 0.4454, 0.375, 0.2444, 0.375, 0.25, 0.375, 0.25, 0.375, 0.2444, 0.375, 0.2282, 0.375, 0.2314, 0.375, 0.2314, 0.375, 0.2282, 0.375, 0.5149, 0.375, 0.5186, 0.375, 0.5186, 0.375, 0.5149, 0.375, 0.5149, 0.625, 0.5149, 0.625, 0.5186, 0.375, 0.5186, 0.8216, 0.5149, 0.875, 0.5149, 0.875, 0.5186, 0.8216, 0.5186, 0.375, 0.2891, 0.375, 0.225, 0.375, 0.225, 0.375, 0.2891, 0.375, 0.2282, 0.625, 0.2282, 0.625, 0.2314, 0.375, 0.2314, 0.375, 0.5186, 0.375, 0.5218, 0.375, 0.5218, 0.375, 0.5186, 0.375, 0.4558, 0.375, 0.5186, 0.375, 0.5186, 0.375, 0.4558, 0.375, 0.5218, 0.375, 0.525, 0.375, 0.525, 0.375, 0.5218, 0.375, 0.2282, 0.375, 0.2314, 0.375, 0.2314, 0.375, 0.2282, 0.8216, 0.5056, 0.875, 0.5056, 0.875, 0.5112, 0.8216, 0.5112, 0.375, 0.5056, 0.625, 0.5056, 0.625, 0.5112, 0.375, 0.5112, 0.375, 0.5056, 0.375, 0.5112, 0.375, 0.5112, 0.375, 0.5056, 0.375, 0.2351, 0.375, 0.2388, 0.375, 0.2388, 0.375, 0.2351, 0.375, 0.2351, 0.375, 0.2388, 0.375, 0.2388, 0.375, 0.2351, 0.375, 0.2351, 0.625, 0.2351, 0.625, 0.2388, 0.375, 0.2388, 0.375, 0.5149, 0.375, 0.4537, 0.375, 0.4537, 0.375, 0.5149, 0.375, 0.5149, 0.375, 0.5186, 0.375, 0.5186, 0.375, 0.5149, 0.375, 0.2928, 0.375, 0.2314, 0.375, 0.2314, 0.375, 0.2928, 0.375, 0.4517, 0.375, 0.5112, 0.375, 0.5112, 0.375, 0.4517, 0.375, 0.5, 0.375, 0.5056, 0.375, 0.5056, 0.375, 0.5, 0.375, 0.5, 0.625, 0.5, 0.625, 0.5056, 0.375, 0.5056, 0.8216, 0.5, 0.875, 0.5, 0.875, 0.5056, 0.8216, 0.5056, 0.375, 0.2388, 0.375, 0.2444, 0.375, 0.2444, 0.375, 0.2388, 0.375, 0.2388, 0.375, 0.2444, 0.375, 0.2444, 0.375, 0.2388, 0.375, 0.2388, 0.625, 0.2388, 0.625, 0.2444, 0.375, 0.2444, 0.375, 0.4517, 0.375, 0.4485, 0.375, 0.5056, 0.375, 0.5112, 0.375, 0.297, 0.375, 0.2388, 0.375, 0.2388, 0.375, 0.297, 0.375, 0.4485, 0.375, 0.5056, 0.375, 0.5056, 0.375, 0.4485, 0.375, 0.5056, 0.375, 0.5112, 0.375, 0.5112, 0.375, 0.5056, 0.375, 0.225, 0.375, 0.2282, 0.375, 0.2282, 0.375, 0.225, 0.375, 0.5186, 0.375, 0.5218, 0.375, 0.5218, 0.375, 0.5186, 0.375, 0.2891, 0.375, 0.225, 0.375, 0.225, 0.375, 0.2891, 0.375, 0.225, 0.625, 0.225, 0.625, 0.2282, 0.375, 0.2282, 0.375, 0.225, 0.375, 0.2282, 0.375, 0.2282, 0.375, 0.225, 0.375, 0.5186, 0.375, 0.5218, 0.375, 0.5218, 0.375, 0.5186, 0.375, 0.5186, 0.625, 0.5186, 0.625, 0.5218, 0.375, 0.5218, 0.8216, 0.5186, 0.875, 0.5186, 0.875, 0.5218, 0.8216, 0.5218, 0.375, 0.4594, 0.375, 0.4576, 0.375, 0.5218, 0.375, 0.525, 0.375, 0.5218, 0.375, 0.525, 0.375, 0.525, 0.375, 0.5218, 0.375, 0.4576, 0.375, 0.5218, 0.375, 0.5218, 0.375, 0.4576, 0.375, 0.225, 0.375, 0.2282, 0.375, 0.2282, 0.375, 0.225, 0.375, 0.5112, 0.375, 0.5149, 0.375, 0.5149, 0.375, 0.5112, 0.375, 0.4537, 0.375, 0.5149, 0.375, 0.5149, 0.375, 0.4537, 0.375, 0.2314, 0.625, 0.2314, 0.625, 0.2351, 0.375, 0.2351, 0.375, 0.2314, 0.375, 0.2351, 0.375, 0.2351, 0.375, 0.2314, 0.375, 0.2314, 0.375, 0.2351, 0.375, 0.2351, 0.375, 0.2314, 0.8216, 0.5112, 0.875, 0.5112, 0.875, 0.5149, 0.8216, 0.5149, 0.375, 0.5112, 0.625, 0.5112, 0.625, 0.5149, 0.375, 0.5149, 0.375, 0.5112, 0.375, 0.5149, 0.375, 0.5149, 0.375, 0.5112, 0.375, 0.4558, 0.375, 0.4537, 0.375, 0.5149, 0.375, 0.5186, 0.375, 0.5149, 0.375, 0.5186, 0.375, 0.5186, 0.375, 0.5149, 0.375, 0.2314, 0.375, 0.2351, 0.375, 0.2351, 0.375, 0.2314, 0.375, 0.2928, 0.375, 0.2314, 0.375, 0.2314, 0.375, 0.2928, 0.375, 0.5186, 0.375, 0.4558, 0.375, 0.4558, 0.375, 0.5186, 0.375, 0.3743, 0.375, 0.3743, 0.375, 0.4537, 0.375, 0.4558, 0.625, 0.5112, 0.6796, 0.5112, 0.6796, 0.5149, 0.625, 0.5149, 0.375, 0.3743, 0.375, 0.4537, 0.375, 0.4537, 0.375, 0.3743, 0.375, 0.3743, 0.375, 0.4576, 0.375, 0.4576, 0.375, 0.3743, 0.375, 0.3743, 0.375, 0.3743, 0.375, 0.4576, 0.375, 0.4594, 0.625, 0.5186, 0.6796, 0.5186, 0.6796, 0.5218, 0.625, 0.5218, 0.375, 0.525, 0.375, 0.4594, 0.375, 0.4594, 0.375, 0.525, 0.375, 0.3744, 0.375, 0.4485, 0.375, 0.4485, 0.375, 0.3744, 0.375, 0.5112, 0.375, 0.4517, 0.375, 0.4517, 0.375, 0.5112, 0.375, 0.3744, 0.375, 0.4485, 0.375, 0.4485, 0.375, 0.3744, 0.625, 0.5, 0.6796, 0.5, 0.6796, 0.5056, 0.625, 0.5056, 0.375, 0.3744, 0.375, 0.4517, 0.375, 0.4517, 0.375, 0.3744, 0.375, 0.5186, 0.375, 0.4558, 0.375, 0.4558, 0.375, 0.5186, 0.375, 0.3743, 0.375, 0.3744, 0.375, 0.4517, 0.375, 0.4537, 0.625, 0.5056, 0.6796, 0.5056, 0.6796, 0.5112, 0.625, 0.5112, 0.375, 0.3743, 0.375, 0.4558, 0.375, 0.4558, 0.375, 0.3743, 0.375, 0.3743, 0.375, 0.4558, 0.375, 0.4558, 0.375, 0.3743, 0.375, 0.525, 0.375, 0.4594, 0.375, 0.4594, 0.375, 0.525, 0.625, 0.5149, 0.6796, 0.5149, 0.6796, 0.5186, 0.625, 0.5186, 0.375, 0.3744, 0.375, 0.4454, 0.375, 0.4454, 0.375, 0.3744, 0.375, 0.55, 0.3204, 0.55, 0.3204, 0.55, 0.375, 0.55, 0.625, 0.5218, 0.6796, 0.5218, 0.6796, 0.525, 0.625, 0.525, 0.375, 0.3743, 0.375, 0.4594, 0.375, 0.4594, 0.375, 0.3743, 0.375, 0.55, 0.3204, 0.55, 0.3204, 0.55, 0.375, 0.55, 0.375, 0.75, 0.375, 0.8046, 0.375, 0.8046, 0.375, 0.75, 0.2494, 0.7, 0.3204, 0.7, 0.3204, 0.7, 0.2494, 0.7, 0.375, 0.3744, 0.375, 0.3744, 0.375, 0.4454, 0.375, 0.4485, 0.3204, 0.65, 0.2494, 0.65, 0.2494, 0.65, 0.3204, 0.65, 0.2494, 0.5425, 0.3204, 0.5425, 0.3204, 0.55, 0.2494, 0.55, 0.3204, 0.7426, 0.3204, 0.75, 0.3204, 0.75, 0.3204, 0.7426, 0.625, 0.65, 0.6796, 0.65, 0.6796, 0.7, 0.625, 0.7, 0.625, 0.6437, 0.6796, 0.6437, 0.6796, 0.65, 0.625, 0.65, 0.625, 0.55, 0.6796, 0.55, 0.6796, 0.6, 0.625, 0.6, 0.625, 0.5425, 0.6796, 0.5425, 0.6796, 0.55, 0.625, 0.55, 0.2494, 0.65, 0.3204, 0.65, 0.3204, 0.7, 0.2494, 0.7, 0.2494, 0.6, 0.3204, 0.6, 0.3204, 0.6, 0.2494, 0.6, 0.2494, 0.55, 0.3204, 0.55, 0.3204, 0.6, 0.2494, 0.6, 0.375, 0.65, 0.3204, 0.65, 0.3204, 0.65, 0.375, 0.65, 0.375, 0.3744, 0.625, 0.3744, 0.625, 0.4454, 0.375, 0.4454, 0.625, 0.7426, 0.6796, 0.7426, 0.6796, 0.75, 0.625, 0.75, 0.375, 0.75, 0.625, 0.75, 0.625, 0.8046, 0.375, 0.8046, 0.375, 0.4576, 0.375, 0.4558, 0.375, 0.5186, 0.375, 0.5218, 0.375, 0.4558, 0.375, 0.5186, 0.375, 0.5186, 0.375, 0.4558, 0.375, 0.5218, 0.375, 0.4576, 0.375, 0.4576, 0.375, 0.5218, 0.375, 0.4576, 0.375, 0.4558, 0.375, 0.4558, 0.375, 0.4576, 0.375, 0.4537, 0.375, 0.4517, 0.375, 0.5112, 0.375, 0.5149, 0.375, 0.5112, 0.375, 0.5149, 0.375, 0.5149, 0.375, 0.5112, 0.375, 0.4537, 0.375, 0.4517, 0.375, 0.4517, 0.375, 0.4537, 0.375, 0.4517, 0.375, 0.5112, 0.375, 0.5112, 0.375, 0.4517, 0.375, 0.3744, 0.375, 0.3744, 0.375, 0.4485, 0.375, 0.4517, 0.375, 0.2388, 0.375, 0.2444, 0.375, 0.2444, 0.375, 0.2388, 0.375, 0.297, 0.375, 0.2388, 0.375, 0.2388, 0.375, 0.297, 0.375, 0.4485, 0.375, 0.4517, 0.375, 0.4517, 0.375, 0.4485, 0.375, 0.3743, 0.375, 0.3743, 0.375, 0.4558, 0.375, 0.4576, 0.375, 0.291, 0.375, 0.2282, 0.375, 0.2282, 0.375, 0.291, 0.375, 0.4558, 0.375, 0.4576, 0.375, 0.4576, 0.375, 0.4558, 0.375, 0.2282, 0.375, 0.2314, 0.375, 0.2314, 0.375, 0.2282, 0.375, 0.4485, 0.375, 0.4454, 0.375, 0.5, 0.375, 0.5056, 0.375, 0.5056, 0.375, 0.4485, 0.375, 0.4485, 0.375, 0.5056, 0.375, 0.5, 0.375, 0.5056, 0.375, 0.5056, 0.375, 0.5, 0.375, 0.4485, 0.375, 0.4454, 0.375, 0.4454, 0.375, 0.4485, 0.625, 0.5382, 0.6796, 0.5382, 0.6796, 0.5425, 0.625, 0.5425, 0.2494, 0.5382, 0.3204, 0.5382, 0.3204, 0.5425, 0.2494, 0.5425, 0.375, 0.5382, 0.375, 0.5425, 0.375, 0.5425, 0.375, 0.5382, 0.375, 0.2, 0.375, 0.2075, 0.375, 0.2075, 0.375, 0.2, 0.375, 0.2, 0.625, 0.2, 0.625, 0.2075, 0.375, 0.2075, 0.375, 0.2, 0.375, 0.2075, 0.375, 0.2075, 0.375, 0.2, 0.375, 0.5338, 0.375, 0.525, 0.375, 0.525, 0.375, 0.5338, 0.3204, 0.5382, 0.375, 0.5382, 0.375, 0.5425, 0.3204, 0.5425, 0.8216, 0.5382, 0.875, 0.5382, 0.875, 0.5425, 0.8216, 0.5425, 0.375, 0.5382, 0.625, 0.5382, 0.625, 0.5425, 0.375, 0.5425, 0.3204, 0.5425, 0.375, 0.5425, 0.375, 0.55, 0.3204, 0.55, 0.375, 0.55, 0.3204, 0.55, 0.3204, 0.55, 0.375, 0.55, 0.3204, 0.5425, 0.375, 0.5425, 0.375, 0.5425, 0.3204, 0.5425, 0.3204, 0.55, 0.3204, 0.5425, 0.3204, 0.5425, 0.3204, 0.55, 0.375, 0.5382, 0.375, 0.5425, 0.375, 0.5425, 0.375, 0.5382, 0.375, 0.5425, 0.375, 0.5425, 0.375, 0.5425, 0.375, 0.5425, 0.375, 0.525, 0.375, 0.525, 0.375, 0.525, 0.375, 0.525, 0.375, 0.5382, 0.375, 0.5425, 0.375, 0.5425, 0.375, 0.5382, 0.375, 0.525, 0.375, 0.5338, 0.375, 0.5338, 0.375, 0.525, 0.375, 0.525, 0.375, 0.5338, 0.375, 0.5338, 0.375, 0.525, 0.375, 0.525, 0.625, 0.525, 0.625, 0.5338, 0.375, 0.5338, 0.8216, 0.525, 0.875, 0.525, 0.875, 0.5338, 0.8216, 0.5338, 0.375, 0.525, 0.375, 0.5338, 0.375, 0.5338, 0.375, 0.525, 0.375, 0.5382, 0.375, 0.5338, 0.375, 0.5338, 0.375, 0.5382, 0.375, 0.525, 0.375, 0.5338, 0.375, 0.5338, 0.375, 0.525, 0.2494, 0.525, 0.3204, 0.525, 0.3204, 0.5338, 0.2494, 0.5338, 0.625, 0.525, 0.6796, 0.525, 0.6796, 0.5338, 0.625, 0.5338, 0.375, 0.2118, 0.375, 0.2162, 0.375, 0.2162, 0.375, 0.2118, 0.375, 0.2118, 0.625, 0.2118, 0.625, 0.2162, 0.375, 0.2162, 0.375, 0.2118, 0.375, 0.2162, 0.375, 0.2162, 0.375, 0.2118, 0.3204, 0.525, 0.375, 0.525, 0.375, 0.5338, 0.3204, 0.5338, 0.375, 0.5338, 0.3204, 0.5338, 0.3204, 0.5338, 0.375, 0.5338, 0.375, 0.4594, 0.375, 0.525, 0.375, 0.525, 0.375, 0.4594, 0.3204, 0.5338, 0.3204, 0.525, 0.3204, 0.525, 0.3204, 0.5338, 0.125, 0.525, 0.1784, 0.525, 0.1784, 0.5338, 0.125, 0.5338, 0.7861, 0.525, 0.8216, 0.525, 0.8216, 0.5338, 0.7861, 0.5338, 0.7861, 0.5382, 0.8216, 0.5382, 0.8216, 0.5425, 0.7861, 0.5425, 0.125, 0.5382, 0.1784, 0.5382, 0.1784, 0.5382, 0.125, 0.5382, 0.375, 0.3326, 0.375, 0.291, 0.375, 0.291, 0.375, 0.3326, 0.375, 0.291, 0.375, 0.2282, 0.375, 0.2282, 0.375, 0.291, 0.375, 0.3357, 0.375, 0.297, 0.375, 0.297, 0.375, 0.3357, 0.375, 0.2388, 0.375, 0.2444, 0.375, 0.3002, 0.375, 0.297, 0.375, 0.25, 0.625, 0.25, 0.625, 0.3034, 0.375, 0.3034, 0.125, 0.55, 0.1784, 0.55, 0.1784, 0.6, 0.125, 0.6, 0.125, 0.6, 0.1784, 0.6, 0.1784, 0.6, 0.125, 0.6, 0.125, 0.65, 0.1784, 0.65, 0.1784, 0.7, 0.125, 0.7, 0.375, 0.0, 0.375, 0.007433, 0.375, 0.007433, 0.375, 0.0, 0.1784, 0.55, 0.125, 0.55, 0.125, 0.55, 0.1784, 0.55, 0.375, 0.1063, 0.375, 0.1127, 0.375, 0.1127, 0.375, 0.1063, 0.375, 0.3002, 0.375, 0.2444, 0.375, 0.2444, 0.375, 0.3002, 0.125, 0.7, 0.1784, 0.7, 0.1784, 0.7, 0.125, 0.7, 0.375, 0.225, 0.375, 0.2891, 0.375, 0.2891, 0.375, 0.225, 0.375, 0.25, 0.375, 0.3034, 0.375, 0.3034, 0.375, 0.25, 0.375, 0.2314, 0.375, 0.2928, 0.375, 0.2928, 0.375, 0.2314, 0.375, 0.2314, 0.375, 0.2928, 0.375, 0.2928, 0.375, 0.2314, 0.375, 0.2351, 0.375, 0.2388, 0.375, 0.297, 0.375, 0.2949, 0.375, 0.2388, 0.375, 0.297, 0.375, 0.297, 0.375, 0.2388, 0.375, 0.2444, 0.375, 0.3002, 0.375, 0.3002, 0.375, 0.2444, 0.375, 0.2444, 0.375, 0.3002, 0.375, 0.3002, 0.375, 0.2444, 0.375, 0.225, 0.375, 0.2282, 0.375, 0.291, 0.375, 0.2891, 0.375, 0.2282, 0.375, 0.291, 0.375, 0.291, 0.375, 0.2282, 0.375, 0.2351, 0.375, 0.2949, 0.375, 0.2949, 0.375, 0.2351, 0.375, 0.2314, 0.375, 0.2351, 0.375, 0.2949, 0.375, 0.2928, 0.375, 0.3336, 0.375, 0.2928, 0.375, 0.2928, 0.375, 0.3336, 0.7861, 0.5112, 0.8216, 0.5112, 0.8216, 0.5149, 0.7861, 0.5149, 0.7861, 0.5186, 0.8216, 0.5186, 0.8216, 0.5218, 0.7861, 0.5218, 0.375, 0.3317, 0.375, 0.2891, 0.375, 0.2891, 0.375, 0.3317, 0.375, 0.3357, 0.375, 0.297, 0.375, 0.297, 0.375, 0.3357, 0.7861, 0.5, 0.8216, 0.5, 0.8216, 0.5056, 0.7861, 0.5056, 0.375, 0.3336, 0.375, 0.2928, 0.375, 0.2928, 0.375, 0.3336, 0.7861, 0.5056, 0.8216, 0.5056, 0.8216, 0.5112, 0.7861, 0.5112, 0.375, 0.3317, 0.375, 0.2891, 0.375, 0.2891, 0.375, 0.3317, 0.7861, 0.5149, 0.8216, 0.5149, 0.8216, 0.5186, 0.7861, 0.5186, 0.2139, 0.55, 0.1784, 0.55, 0.1784, 0.55, 0.2139, 0.55, 0.7861, 0.5218, 0.8216, 0.5218, 0.8216, 0.525, 0.7861, 0.525, 0.2139, 0.55, 0.1784, 0.55, 0.1784, 0.55, 0.2139, 0.55, 0.375, 0.9111, 0.375, 0.9466, 0.375, 0.9466, 0.375, 0.9111, 0.7861, 0.65, 0.8216, 0.65, 0.8216, 0.7, 0.7861, 0.7, 0.7861, 0.6437, 0.8216, 0.6437, 0.8216, 0.65, 0.7861, 0.65, 0.7861, 0.55, 0.8216, 0.55, 0.8216, 0.6, 0.7861, 0.6, 0.7861, 0.5425, 0.8216, 0.5425, 0.8216, 0.55, 0.7861, 0.55, 0.2139, 0.65, 0.1784, 0.65, 0.1784, 0.65, 0.2139, 0.65, 0.7861, 0.7426, 0.8216, 0.7426, 0.8216, 0.75, 0.7861, 0.75, 0.375, 0.9111, 0.625, 0.9111, 0.625, 0.9466, 0.375, 0.9466, 0.125, 0.5338, 0.1784, 0.5338, 0.1784, 0.5382, 0.125, 0.5382, 0.7861, 0.5338, 0.8216, 0.5338, 0.8216, 0.5382, 0.7861, 0.5382, 0.375, 0.2075, 0.375, 0.2118, 0.375, 0.2118, 0.375, 0.2075, 0.375, 0.2075, 0.625, 0.2075, 0.625, 0.2118, 0.375, 0.2118, 0.375, 0.2075, 0.375, 0.2118, 0.375, 0.2118, 0.375, 0.2075, 0.375, 0.5425, 0.375, 0.5382, 0.375, 0.5382, 0.375, 0.5425, 0.375, 0.5338, 0.375, 0.5382, 0.375, 0.5382, 0.375, 0.5338, 0.375, 0.5338, 0.375, 0.5382, 0.375, 0.5382, 0.375, 0.5338, 0.375, 0.5338, 0.625, 0.5338, 0.625, 0.5382, 0.375, 0.5382, 0.8216, 0.5338, 0.875, 0.5338, 0.875, 0.5382, 0.8216, 0.5382, 0.3204, 0.5338, 0.375, 0.5338, 0.375, 0.5382, 0.3204, 0.5382, 0.375, 0.5338, 0.375, 0.5382, 0.375, 0.5382, 0.375, 0.5338, 0.2494, 0.5338, 0.3204, 0.5338, 0.3204, 0.5338, 0.2494, 0.5338, 0.625, 0.5338, 0.6796, 0.5338, 0.6796, 0.5382, 0.625, 0.5382, 0.125, 0.5382, 0.1784, 0.5382, 0.1784, 0.5425, 0.125, 0.5425, 0.375, 0.2075, 0.375, 0.2118, 0.375, 0.2118, 0.375, 0.2075, 0.1784, 0.5425, 0.125, 0.5425, 0.125, 0.5425, 0.1784, 0.5425, 0.1784, 0.5382, 0.1784, 0.5425, 0.1784, 0.5425, 0.1784, 0.5382, 0.2494, 0.5338, 0.3204, 0.5338, 0.3204, 0.5382, 0.2494, 0.5382, 0.3204, 0.5338, 0.3204, 0.5382, 0.3204, 0.5382, 0.3204, 0.5338, 0.2139, 0.5382, 0.1784, 0.5382, 0.1784, 0.5382, 0.2139, 0.5382, 0.1784, 0.5382, 0.1784, 0.5338, 0.1784, 0.5338, 0.1784, 0.5382, 0.375, 0.2282, 0.375, 0.2314, 0.375, 0.2928, 0.375, 0.291, 0.375, 0.2282, 0.375, 0.2314, 0.375, 0.2314, 0.375, 0.2282, 0.375, 0.2314, 0.375, 0.2928, 0.375, 0.2928, 0.375, 0.2314, 0.375, 0.2928, 0.375, 0.291, 0.375, 0.291, 0.375, 0.2928, 0.125, 0.5425, 0.1784, 0.5425, 0.1784, 0.55, 0.125, 0.55, 0.1784, 0.5425, 0.1784, 0.55, 0.1784, 0.55, 0.1784, 0.5425, 0.375, 0.2, 0.375, 0.2075, 0.375, 0.2075, 0.375, 0.2, 0.125, 0.5425, 0.1784, 0.5425, 0.1784, 0.5425, 0.125, 0.5425, 0.3204, 0.5382, 0.2494, 0.5382, 0.2494, 0.5382, 0.3204, 0.5382, 0.2139, 0.5338, 0.2494, 0.5338, 0.2494, 0.5382, 0.2139, 0.5382, 0.2139, 0.5338, 0.2494, 0.5338, 0.2494, 0.5338, 0.2139, 0.5338, 0.6796, 0.5338, 0.7506, 0.5338, 0.7506, 0.5382, 0.6796, 0.5382, 0.375, 0.8046, 0.625, 0.8046, 0.625, 0.8756, 0.375, 0.8756, 0.6796, 0.7426, 0.7506, 0.7426, 0.7506, 0.75, 0.6796, 0.75, 0.3204, 0.65, 0.2494, 0.65, 0.2494, 0.65, 0.3204, 0.65, 0.6796, 0.5425, 0.7506, 0.5425, 0.7506, 0.55, 0.6796, 0.55, 0.6796, 0.55, 0.7506, 0.55, 0.7506, 0.6, 0.6796, 0.6, 0.6796, 0.6437, 0.7506, 0.6437, 0.7506, 0.65, 0.6796, 0.65, 0.6796, 0.65, 0.7506, 0.65, 0.7506, 0.7, 0.6796, 0.7, 0.375, 0.8046, 0.375, 0.8756, 0.375, 0.8756, 0.375, 0.8046, 0.3204, 0.55, 0.2494, 0.55, 0.2494, 0.55, 0.3204, 0.55, 0.6796, 0.5218, 0.7506, 0.5218, 0.7506, 0.525, 0.6796, 0.525, 0.3204, 0.55, 0.2494, 0.55, 0.2494, 0.55, 0.3204, 0.55, 0.6796, 0.5149, 0.7506, 0.5149, 0.7506, 0.5186, 0.6796, 0.5186, 0.375, 0.4594, 0.375, 0.3743, 0.375, 0.3743, 0.375, 0.4594, 0.6796, 0.5056, 0.7506, 0.5056, 0.7506, 0.5112, 0.6796, 0.5112, 0.375, 0.4558, 0.375, 0.3743, 0.375, 0.3743, 0.375, 0.4558, 0.6796, 0.5, 0.7506, 0.5, 0.7506, 0.5056, 0.6796, 0.5056, 0.375, 0.4517, 0.375, 0.3744, 0.375, 0.3744, 0.375, 0.4517, 0.375, 0.4594, 0.375, 0.3743, 0.375, 0.3743, 0.375, 0.4594, 0.6796, 0.5186, 0.7506, 0.5186, 0.7506, 0.5218, 0.6796, 0.5218, 0.6796, 0.5112, 0.7506, 0.5112, 0.7506, 0.5149, 0.6796, 0.5149, 0.375, 0.4558, 0.375, 0.3743, 0.375, 0.3743, 0.375, 0.4558, 0.375, 0.4517, 0.375, 0.3744, 0.375, 0.3744, 0.375, 0.4517, 0.375, 0.4576, 0.375, 0.3743, 0.375, 0.3743, 0.375, 0.4576, 0.6796, 0.5382, 0.7506, 0.5382, 0.7506, 0.5425, 0.6796, 0.5425, 0.6796, 0.525, 0.7506, 0.525, 0.7506, 0.5338, 0.6796, 0.5338, 0.2139, 0.5338, 0.1784, 0.5338, 0.1784, 0.5338, 0.2139, 0.5338, 0.2139, 0.5382, 0.2494, 0.5382, 0.2494, 0.5425, 0.2139, 0.5425, 0.375, 0.3326, 0.375, 0.3336, 0.375, 0.3743, 0.375, 0.3743, 0.375, 0.3373, 0.375, 0.3744, 0.375, 0.3744, 0.375, 0.3373, 0.375, 0.3389, 0.625, 0.3389, 0.625, 0.3744, 0.375, 0.3744, 0.2139, 0.55, 0.2494, 0.55, 0.2494, 0.6, 0.2139, 0.6, 0.2139, 0.6, 0.2494, 0.6, 0.2494, 0.6, 0.2139, 0.6, 0.2139, 0.65, 0.2494, 0.65, 0.2494, 0.7, 0.2139, 0.7, 0.2139, 0.7426, 0.2494, 0.7426, 0.2494, 0.75, 0.2139, 0.75, 0.2139, 0.5425, 0.2494, 0.5425, 0.2494, 0.55, 0.2139, 0.55, 0.2139, 0.6437, 0.2494, 0.6437, 0.2494, 0.65, 0.2139, 0.65, 0.375, 0.3389, 0.375, 0.3744, 0.375, 0.3744, 0.375, 0.3389, 0.2139, 0.7, 0.2494, 0.7, 0.2494, 0.7, 0.2139, 0.7, 0.375, 0.3317, 0.375, 0.3743, 0.375, 0.3743, 0.375, 0.3317, 0.375, 0.3389, 0.375, 0.3744, 0.375, 0.3744, 0.375, 0.3389, 0.375, 0.3336, 0.375, 0.3743, 0.375, 0.3743, 0.375, 0.3336, 0.375, 0.3336, 0.375, 0.3743, 0.375, 0.3743, 0.375, 0.3336, 0.375, 0.3346, 0.375, 0.3357, 0.375, 0.3744, 0.375, 0.3743, 0.375, 0.3357, 0.375, 0.3744, 0.375, 0.3744, 0.375, 0.3357, 0.375, 0.3373, 0.375, 0.3744, 0.375, 0.3744, 0.375, 0.3373, 0.375, 0.3373, 0.375, 0.3744, 0.375, 0.3744, 0.375, 0.3373, 0.375, 0.3317, 0.375, 0.3326, 0.375, 0.3743, 0.375, 0.3743, 0.375, 0.3326, 0.375, 0.3743, 0.375, 0.3743, 0.375, 0.3326, 0.375, 0.3346, 0.375, 0.3743, 0.375, 0.3743, 0.375, 0.3346, 0.375, 0.3336, 0.375, 0.3346, 0.375, 0.3743, 0.375, 0.3743, 0.2139, 0.525, 0.2494, 0.525, 0.2494, 0.5338, 0.2139, 0.5338, 0.2494, 0.525, 0.2494, 0.5338, 0.2494, 0.5338, 0.2494, 0.525, 0.1784, 0.5338, 0.1784, 0.525, 0.1784, 0.525, 0.1784, 0.5338, 0.375, 0.3317, 0.375, 0.3743, 0.375, 0.3743, 0.375, 0.3317, 0.375, 0.3357, 0.375, 0.3373, 0.375, 0.3744, 0.375, 0.3744, 0.375, 0.3744, 0.375, 0.3744, 0.375, 0.3744, 0.375, 0.3744, 0.375, 0.297, 0.375, 0.3002, 0.375, 0.3002, 0.375, 0.297, 0.375, 0.3357, 0.375, 0.297, 0.375, 0.297, 0.375, 0.3357, 0.375, 0.2444, 0.375, 0.25, 0.375, 0.3034, 0.375, 0.3002, 0.375, 0.3034, 0.375, 0.3002, 0.375, 0.3002, 0.375, 0.3034, 0.375, 0.25, 0.375, 0.3034, 0.375, 0.3034, 0.375, 0.25, 0.375, 0.2444, 0.375, 0.25, 0.375, 0.25, 0.375, 0.2444, 0.375, 0.3373, 0.375, 0.3389, 0.375, 0.3744, 0.375, 0.3744, 0.375, 0.3373, 0.375, 0.3002, 0.375, 0.3002, 0.375, 0.3373, 0.375, 0.3744, 0.375, 0.3744, 0.375, 0.3744, 0.375, 0.3744, 0.375, 0.3002, 0.375, 0.3034, 0.375, 0.3034, 0.375, 0.3002, 0.2139, 0.6062, 0.2494, 0.6062, 0.2494, 0.6123, 0.2139, 0.6123, 0.6796, 0.6062, 0.7506, 0.6062, 0.7506, 0.6123, 0.6796, 0.6123, 0.7861, 0.6062, 0.8216, 0.6062, 0.8216, 0.6123, 0.7861, 0.6123, 0.1784, 0.6062, 0.1784, 0.6123, 0.1784, 0.6123, 0.1784, 0.6062, 0.625, 0.6062, 0.6796, 0.6062, 0.6796, 0.6123, 0.625, 0.6123, 0.3204, 0.6062, 0.3204, 0.6123, 0.3204, 0.6123, 0.3204, 0.6062, 0.375, 0.6062, 0.375, 0.6123, 0.375, 0.6123, 0.375, 0.6062, 0.375, 0.6123, 0.3204, 0.6123, 0.3204, 0.6123, 0.375, 0.6123, 0.8216, 0.6062, 0.875, 0.6062, 0.875, 0.6123, 0.8216, 0.6123, 0.375, 0.1127, 0.625, 0.1127, 0.625, 0.1377, 0.375, 0.1377, 0.375, 0.6062, 0.625, 0.6062, 0.625, 0.6123, 0.375, 0.6123, 0.375, 0.1063, 0.375, 0.1127, 0.375, 0.1127, 0.375, 0.1063, 0.375, 0.1063, 0.625, 0.1063, 0.625, 0.1127, 0.375, 0.1127, 0.1784, 0.6373, 0.125, 0.6373, 0.125, 0.6373, 0.1784, 0.6373, 0.6796, 0.6123, 0.7506, 0.6123, 0.7506, 0.6373, 0.6796, 0.6373, 0.7861, 0.6123, 0.8216, 0.6123, 0.8216, 0.6373, 0.7861, 0.6373, 0.2494, 0.6123, 0.3204, 0.6123, 0.3204, 0.6123, 0.2494, 0.6123, 0.625, 0.6123, 0.6796, 0.6123, 0.6796, 0.6373, 0.625, 0.6373, 0.3204, 0.6373, 0.2494, 0.6373, 0.2494, 0.6373, 0.3204, 0.6373, 0.8216, 0.6123, 0.875, 0.6123, 0.875, 0.6373, 0.8216, 0.6373, 0.375, 0.6123, 0.625, 0.6123, 0.625, 0.6373, 0.375, 0.6373, 0.375, 0.6123, 0.375, 0.6373, 0.375, 0.6373, 0.375, 0.6123, 0.375, 0.1063, 0.375, 0.1127, 0.375, 0.1127, 0.375, 0.1063, 0.375, 0.1127, 0.375, 0.1377, 0.375, 0.1377, 0.375, 0.1127, 0.375, 0.6062, 0.375, 0.6123, 0.375, 0.6123, 0.375, 0.6062, 0.2139, 0.6, 0.2494, 0.6, 0.2494, 0.6, 0.2139, 0.6, 0.3204, 0.65, 0.2494, 0.65, 0.2494, 0.65, 0.3204, 0.65, 0.2139, 0.65, 0.1784, 0.65, 0.1784, 0.65, 0.2139, 0.65, 0.125, 0.6, 0.1784, 0.6, 0.1784, 0.6, 0.125, 0.6, 0.375, 0.65, 0.3204, 0.65, 0.3204, 0.65, 0.375, 0.65, 0.2494, 0.6, 0.3204, 0.6, 0.3204, 0.6, 0.2494, 0.6, 0.375, 0.6437, 0.375, 0.65, 0.375, 0.65, 0.375, 0.6437, 0.3204, 0.6, 0.375, 0.6, 0.375, 0.6, 0.3204, 0.6, 0.1784, 0.65, 0.125, 0.65, 0.125, 0.65, 0.1784, 0.65, 0.375, 0.1438, 0.375, 0.15, 0.375, 0.15, 0.375, 0.1438, 0.2139, 0.6123, 0.2494, 0.6123, 0.2494, 0.6373, 0.2139, 0.6373, 0.1784, 0.6373, 0.125, 0.6373, 0.125, 0.6373, 0.1784, 0.6373, 0.2494, 0.6123, 0.3204, 0.6123, 0.3204, 0.6123, 0.2494, 0.6123, 0.3204, 0.6123, 0.375, 0.6123, 0.375, 0.6373, 0.3204, 0.6373, 0.2139, 0.6373, 0.1784, 0.6373, 0.1784, 0.6373, 0.2139, 0.6373, 0.375, 0.6373, 0.3204, 0.6373, 0.3204, 0.6373, 0.375, 0.6373, 0.125, 0.6123, 0.1784, 0.6123, 0.1784, 0.6123, 0.125, 0.6123, 0.2139, 0.6123, 0.2494, 0.6123, 0.2494, 0.6123, 0.2139, 0.6123, 0.3204, 0.6123, 0.375, 0.6123, 0.375, 0.6123, 0.3204, 0.6123, 0.3204, 0.6123, 0.2494, 0.6123, 0.2494, 0.6123, 0.3204, 0.6123, 0.3204, 0.6123, 0.2494, 0.6123, 0.2494, 0.6123, 0.3204, 0.6123, 0.2494, 0.6, 0.3204, 0.6, 0.3204, 0.6, 0.2494, 0.6, 0.2494, 0.6062, 0.2494, 0.6, 0.2494, 0.6, 0.2494, 0.6062, 0.3204, 0.6437, 0.375, 0.6437, 0.375, 0.65, 0.3204, 0.65, 0.375, 0.65, 0.3204, 0.65, 0.3204, 0.65, 0.375, 0.65, 0.3204, 0.6437, 0.3204, 0.6373, 0.3204, 0.6373, 0.3204, 0.6437, 0.3204, 0.6373, 0.375, 0.6373, 0.375, 0.6373, 0.3204, 0.6373, 0.125, 0.6437, 0.1784, 0.6437, 0.1784, 0.65, 0.125, 0.65, 0.1784, 0.6437, 0.1784, 0.65, 0.1784, 0.65, 0.1784, 0.6437, 0.125, 0.6373, 0.1784, 0.6373, 0.1784, 0.6373, 0.125, 0.6373, 0.1784, 0.65, 0.125, 0.65, 0.125, 0.65, 0.1784, 0.65, 0.1784, 0.6373, 0.1784, 0.6437, 0.1784, 0.6437, 0.1784, 0.6373, 0.125, 0.6373, 0.1784, 0.6373, 0.1784, 0.6437, 0.125, 0.6437, 0.3204, 0.65, 0.3204, 0.6437, 0.3204, 0.6437, 0.3204, 0.65, 0.3204, 0.6373, 0.375, 0.6373, 0.375, 0.6437, 0.3204, 0.6437, 0.375, 0.6373, 0.375, 0.6437, 0.375, 0.6437, 0.375, 0.6373, 0.375, 0.1, 0.375, 0.1063, 0.375, 0.1063, 0.375, 0.1, 0.375, 0.1, 0.625, 0.1, 0.625, 0.1063, 0.375, 0.1063, 0.375, 0.1, 0.375, 0.1063, 0.375, 0.1063, 0.375, 0.1, 0.2494, 0.6373, 0.2494, 0.6437, 0.2494, 0.6437, 0.2494, 0.6373, 0.6796, 0.6373, 0.7506, 0.6373, 0.7506, 0.6437, 0.6796, 0.6437, 0.7861, 0.6373, 0.8216, 0.6373, 0.8216, 0.6437, 0.7861, 0.6437, 0.375, 0.1, 0.375, 0.1063, 0.375, 0.1063, 0.375, 0.1, 0.625, 0.6373, 0.6796, 0.6373, 0.6796, 0.6437, 0.625, 0.6437, 0.2494, 0.6373, 0.3204, 0.6373, 0.3204, 0.6437, 0.2494, 0.6437, 0.375, 0.6373, 0.375, 0.6437, 0.375, 0.6437, 0.375, 0.6373, 0.375, 0.6373, 0.375, 0.6437, 0.375, 0.6437, 0.375, 0.6373, 0.8216, 0.6373, 0.875, 0.6373, 0.875, 0.6437, 0.8216, 0.6437, 0.375, 0.6373, 0.625, 0.6373, 0.625, 0.6437, 0.375, 0.6437, 0.2139, 0.6373, 0.2494, 0.6373, 0.2494, 0.6437, 0.2139, 0.6437, 0.2139, 0.6373, 0.2494, 0.6373, 0.2494, 0.6373, 0.2139, 0.6373, 0.2139, 0.6437, 0.1784, 0.6437, 0.1784, 0.6437, 0.2139, 0.6437, 0.1784, 0.6437, 0.1784, 0.6373, 0.1784, 0.6373, 0.1784, 0.6437, 0.2494, 0.6437, 0.3204, 0.6437, 0.3204, 0.65, 0.2494, 0.65, 0.3204, 0.6437, 0.3204, 0.65, 0.3204, 0.65, 0.3204, 0.6437, 0.2494, 0.65, 0.2494, 0.6437, 0.2494, 0.6437, 0.2494, 0.65, 0.2494, 0.6437, 0.3204, 0.6437, 0.3204, 0.6437, 0.2494, 0.6437, 0.2494, 0.6123, 0.3204, 0.6123, 0.3204, 0.6373, 0.2494, 0.6373, 0.2494, 0.6373, 0.2494, 0.6123, 0.2494, 0.6123, 0.2494, 0.6373, 0.3204, 0.6123, 0.3204, 0.6373, 0.3204, 0.6373, 0.3204, 0.6123, 0.3204, 0.6373, 0.2494, 0.6373, 0.2494, 0.6373, 0.3204, 0.6373, 0.125, 0.6123, 0.1784, 0.6123, 0.1784, 0.6373, 0.125, 0.6373, 0.125, 0.6123, 0.1784, 0.6123, 0.1784, 0.6123, 0.125, 0.6123, 0.1784, 0.6123, 0.1784, 0.6373, 0.1784, 0.6373, 0.1784, 0.6123, 0.0, 0.0, 0.0, 0.0, 0.0, 0.0, 0.0, 0.0, 0.2494, 0.6123, 0.2494, 0.6062, 0.2494, 0.6062, 0.2494, 0.6123, 0.2494, 0.6, 0.3204, 0.6, 0.3204, 0.6062, 0.2494, 0.6062, 0.375, 0.1377, 0.375, 0.1438, 0.375, 0.1438, 0.375, 0.1377, 0.375, 0.6, 0.375, 0.6062, 0.375, 0.6062, 0.375, 0.6, 0.375, 0.6, 0.625, 0.6, 0.625, 0.6062, 0.375, 0.6062, 0.8216, 0.6, 0.875, 0.6, 0.875, 0.6062, 0.8216, 0.6062, 0.3204, 0.6, 0.375, 0.6, 0.375, 0.6062, 0.3204, 0.6062, 0.375, 0.6, 0.375, 0.6062, 0.375, 0.6062, 0.375, 0.6, 0.3204, 0.6, 0.3204, 0.6062, 0.3204, 0.6062, 0.3204, 0.6, 0.625, 0.6, 0.6796, 0.6, 0.6796, 0.6062, 0.625, 0.6062, 0.125, 0.6, 0.1784, 0.6, 0.1784, 0.6062, 0.125, 0.6062, 0.7861, 0.6, 0.8216, 0.6, 0.8216, 0.6062, 0.7861, 0.6062, 0.6796, 0.6, 0.7506, 0.6, 0.7506, 0.6062, 0.6796, 0.6062, 0.1784, 0.6062, 0.1784, 0.6, 0.1784, 0.6, 0.1784, 0.6062, 0.375, 0.1377, 0.625, 0.1377, 0.625, 0.1438, 0.375, 0.1438, 0.375, 0.1377, 0.375, 0.1438, 0.375, 0.1438, 0.375, 0.1377, 0.3204, 0.6062, 0.375, 0.6062, 0.375, 0.6123, 0.3204, 0.6123, 0.3204, 0.6123, 0.3204, 0.6062, 0.3204, 0.6062, 0.3204, 0.6123, 0.375, 0.6062, 0.375, 0.6123, 0.375, 0.6123, 0.375, 0.6062, 0.3204, 0.6062, 0.375, 0.6062, 0.375, 0.6062, 0.3204, 0.6062, 0.2139, 0.6, 0.2494, 0.6, 0.2494, 0.6062, 0.2139, 0.6062, 0.2494, 0.6, 0.2494, 0.6062, 0.2494, 0.6062, 0.2494, 0.6, 0.2139, 0.6062, 0.1784, 0.6062, 0.1784, 0.6062, 0.2139, 0.6062, 0.2139, 0.6, 0.2494, 0.6, 0.2494, 0.6, 0.2139, 0.6, 0.125, 0.6062, 0.1784, 0.6062, 0.1784, 0.6123, 0.125, 0.6123, 0.1784, 0.6123, 0.125, 0.6123, 0.125, 0.6123, 0.1784, 0.6123, 0.125, 0.6062, 0.1784, 0.6062, 0.1784, 0.6062, 0.125, 0.6062, 0.375, 0.1377, 0.375, 0.1438, 0.375, 0.1438, 0.375, 0.1377, 0.2494, 0.6062, 0.3204, 0.6062, 0.3204, 0.6123, 0.2494, 0.6123, 0.3204, 0.6062, 0.3204, 0.6123, 0.3204, 0.6123, 0.3204, 0.6062, 0.2494, 0.6062, 0.3204, 0.6062, 0.3204, 0.6062, 0.2494, 0.6062, 0.2494, 0.6123, 0.2494, 0.6062, 0.2494, 0.6062, 0.2494, 0.6123, 0.2494, 0.7426, 0.2139, 0.7426, 0.2139, 0.7426, 0.2494, 0.7426, 0.6796, 0.7348, 0.7506, 0.7348, 0.7506, 0.7426, 0.6796, 0.7426, 0.7861, 0.7348, 0.8216, 0.7348, 0.8216, 0.7426, 0.7861, 0.7426, 0.375, 0.01519, 0.375, 0.02295, 0.375, 0.02295, 0.375, 0.01519, 0.625, 0.7348, 0.6796, 0.7348, 0.6796, 0.7426, 0.625, 0.7426, 0.2494, 0.7426, 0.2494, 0.7348, 0.2494, 0.7348, 0.2494, 0.7426, 0.375, 0.0, 0.375, 0.007433, 0.375, 0.007433, 0.375, 0.0, 0.375, 0.7348, 0.375, 0.7426, 0.375, 0.7426, 0.375, 0.7348, 0.3204, 0.7348, 0.3204, 0.727, 0.3204, 0.727, 0.3204, 0.7348, 0.375, 0.0, 0.625, 0.0, 0.625, 0.007433, 0.375, 0.007433, 0.375, 0.7348, 0.625, 0.7348, 0.625, 0.7426, 0.375, 0.7426, 0.8216, 0.7348, 0.875, 0.7348, 0.875, 0.7426, 0.8216, 0.7426, 0.8216, 0.7, 0.875, 0.7, 0.875, 0.7115, 0.8216, 0.7115, 0.375, 0.7, 0.625, 0.7, 0.625, 0.7115, 0.375, 0.7115, 0.3204, 0.7, 0.375, 0.7, 0.375, 0.7115, 0.3204, 0.7115, 0.375, 0.7, 0.375, 0.7115, 0.375, 0.7115, 0.375, 0.7, 0.3204, 0.7, 0.3204, 0.7115, 0.3204, 0.7115, 0.3204, 0.7, 0.625, 0.7, 0.6796, 0.7, 0.6796, 0.7115, 0.625, 0.7115, 0.1784, 0.7, 0.1784, 0.7115, 0.1784, 0.7115, 0.1784, 0.7, 0.7861, 0.7, 0.8216, 0.7, 0.8216, 0.7115, 0.7861, 0.7115, 0.6796, 0.7, 0.7506, 0.7, 0.7506, 0.7115, 0.6796, 0.7115, 0.2139, 0.7, 0.2494, 0.7, 0.2494, 0.7115, 0.2139, 0.7115, 0.375, 0.03071, 0.375, 0.03847, 0.375, 0.03847, 0.375, 0.03071, 0.375, 0.03071, 0.625, 0.03071, 0.625, 0.03847, 0.375, 0.03847, 0.375, 0.01519, 0.625, 0.01519, 0.625, 0.02295, 0.375, 0.02295, 0.375, 0.01519, 0.375, 0.02295, 0.375, 0.02295, 0.375, 0.01519, 0.8216, 0.7193, 0.875, 0.7193, 0.875, 0.727, 0.8216, 0.727, 0.375, 0.7193, 0.625, 0.7193, 0.625, 0.727, 0.375, 0.727, 0.375, 0.727, 0.3204, 0.727, 0.3204, 0.727, 0.375, 0.727, 0.375, 0.7193, 0.375, 0.727, 0.375, 0.727, 0.375, 0.7193, 0.2494, 0.7193, 0.2494, 0.7115, 0.2494, 0.7115, 0.2494, 0.7193, 0.625, 0.7193, 0.6796, 0.7193, 0.6796, 0.727, 0.625, 0.727, 0.125, 0.7193, 0.1784, 0.7193, 0.1784, 0.727, 0.125, 0.727, 0.7861, 0.7193, 0.8216, 0.7193, 0.8216, 0.727, 0.7861, 0.727, 0.6796, 0.7193, 0.7506, 0.7193, 0.7506, 0.727, 0.6796, 0.727, 0.2139, 0.7193, 0.2494, 0.7193, 0.2494, 0.727, 0.2139, 0.727, 0.125, 0.7, 0.1784, 0.7, 0.1784, 0.7115, 0.125, 0.7115, 0.125, 0.7, 0.1784, 0.7, 0.1784, 0.7, 0.125, 0.7, 0.1784, 0.7115, 0.125, 0.7115, 0.125, 0.7115, 0.1784, 0.7115, 0.375, 0.03847, 0.375, 0.05, 0.375, 0.05, 0.375, 0.03847, 0.1784, 0.7115, 0.2139, 0.7115, 0.2139, 0.7115, 0.1784, 0.7115, 0.7506, 0.7193, 0.7861, 0.7193, 0.7861, 0.727, 0.7506, 0.727, 0.1784, 0.7, 0.2139, 0.7, 0.2139, 0.7115, 0.1784, 0.7115, 0.7506, 0.7, 0.7861, 0.7, 0.7861, 0.7115, 0.7506, 0.7115, 0.7506, 0.7348, 0.7861, 0.7348, 0.7861, 0.7426, 0.7506, 0.7426, 0.1784, 0.7348, 0.2139, 0.7348, 0.2139, 0.7426, 0.1784, 0.7426, 0.1784, 0.6, 0.2139, 0.6, 0.2139, 0.6, 0.1784, 0.6, 0.2494, 0.6062, 0.2139, 0.6062, 0.2139, 0.6062, 0.2494, 0.6062, 0.1784, 0.6, 0.2139, 0.6, 0.2139, 0.6062, 0.1784, 0.6062, 0.7506, 0.6, 0.7861, 0.6, 0.7861, 0.6062, 0.7506, 0.6062, 0.2494, 0.6437, 0.2139, 0.6437, 0.2139, 0.6437, 0.2494, 0.6437, 0.1784, 0.6373, 0.2139, 0.6373, 0.2139, 0.6373, 0.1784, 0.6373, 0.1784, 0.6373, 0.2139, 0.6373, 0.2139, 0.6437, 0.1784, 0.6437, 0.7506, 0.6373, 0.7861, 0.6373, 0.7861, 0.6437, 0.7506, 0.6437, 0.1784, 0.6123, 0.2139, 0.6123, 0.2139, 0.6123, 0.1784, 0.6123, 0.2494, 0.6373, 0.2139, 0.6373, 0.2139, 0.6373, 0.2494, 0.6373, 0.1784, 0.6123, 0.2139, 0.6123, 0.2139, 0.6373, 0.1784, 0.6373, 0.2494, 0.65, 0.2139, 0.65, 0.2139, 0.65, 0.2494, 0.65, 0.1784, 0.6, 0.2139, 0.6, 0.2139, 0.6, 0.1784, 0.6, 0.7506, 0.6123, 0.7861, 0.6123, 0.7861, 0.6373, 0.7506, 0.6373, 0.7506, 0.6062, 0.7861, 0.6062, 0.7861, 0.6123, 0.7506, 0.6123, 0.1784, 0.6062, 0.2139, 0.6062, 0.2139, 0.6123, 0.1784, 0.6123, 0.375, 0.3744, 0.375, 0.3373, 0.375, 0.3373, 0.375, 0.3744, 0.375, 0.3002, 0.375, 0.3034, 0.375, 0.3389, 0.375, 0.3373, 0.375, 0.3744, 0.375, 0.3357, 0.375, 0.3357, 0.375, 0.3744, 0.375, 0.297, 0.375, 0.3002, 0.375, 0.3373, 0.375, 0.3357, 0.375, 0.2891, 0.375, 0.3317, 0.375, 0.3317, 0.375, 0.2891, 0.1784, 0.525, 0.2139, 0.525, 0.2139, 0.5338, 0.1784, 0.5338, 0.375, 0.2928, 0.375, 0.2949, 0.375, 0.3346, 0.375, 0.3336, 0.375, 0.2949, 0.375, 0.3346, 0.375, 0.3346, 0.375, 0.2949, 0.375, 0.291, 0.375, 0.3326, 0.375, 0.3326, 0.375, 0.291, 0.375, 0.2891, 0.375, 0.291, 0.375, 0.3326, 0.375, 0.3317, 0.375, 0.3002, 0.375, 0.3373, 0.375, 0.3373, 0.375, 0.3002, 0.375, 0.3002, 0.375, 0.3373, 0.375, 0.3373, 0.375, 0.3002, 0.375, 0.297, 0.375, 0.3357, 0.375, 0.3357, 0.375, 0.297, 0.375, 0.2949, 0.375, 0.297, 0.375, 0.3357, 0.375, 0.3346, 0.375, 0.2928, 0.375, 0.3336, 0.375, 0.3336, 0.375, 0.2928, 0.375, 0.2928, 0.375, 0.3336, 0.375, 0.3336, 0.375, 0.2928, 0.375, 0.3034, 0.375, 0.3389, 0.375, 0.3389, 0.375, 0.3034, 0.375, 0.2891, 0.375, 0.3317, 0.375, 0.3317, 0.375, 0.2891, 0.1784, 0.7, 0.2139, 0.7, 0.2139, 0.7, 0.1784, 0.7, 0.375, 0.3034, 0.375, 0.3389, 0.375, 0.3389, 0.375, 0.3034, 0.1784, 0.6437, 0.2139, 0.6437, 0.2139, 0.65, 0.1784, 0.65, 0.1784, 0.5425, 0.2139, 0.5425, 0.2139, 0.55, 0.1784, 0.55, 0.1784, 0.7426, 0.2139, 0.7426, 0.2139, 0.75, 0.1784, 0.75, 0.1784, 0.65, 0.2139, 0.65, 0.2139, 0.7, 0.1784, 0.7, 0.1784, 0.6, 0.2139, 0.6, 0.2139, 0.6, 0.1784, 0.6, 0.1784, 0.55, 0.2139, 0.55, 0.2139, 0.6, 0.1784, 0.6, 0.375, 0.3034, 0.625, 0.3034, 0.625, 0.3389, 0.375, 0.3389, 0.375, 0.3002, 0.375, 0.3373, 0.375, 0.3373, 0.375, 0.3002, 0.375, 0.291, 0.375, 0.2928, 0.375, 0.3336, 0.375, 0.3326, 0.1784, 0.5382, 0.2139, 0.5382, 0.2139, 0.5425, 0.1784, 0.5425, 0.2494, 0.5338, 0.2139, 0.5338, 0.2139, 0.5338, 0.2494, 0.5338, 0.1784, 0.5338, 0.2139, 0.5338, 0.2139, 0.5338, 0.1784, 0.5338, 0.1784, 0.5338, 0.2139, 0.5338, 0.2139, 0.5382, 0.1784, 0.5382, 0.2494, 0.5382, 0.2139, 0.5382, 0.2139, 0.5382, 0.2494, 0.5382, 0.7506, 0.5338, 0.7861, 0.5338, 0.7861, 0.5382, 0.7506, 0.5382, 0.375, 0.8756, 0.625, 0.8756, 0.625, 0.9111, 0.375, 0.9111, 0.7506, 0.7426, 0.7861, 0.7426, 0.7861, 0.75, 0.7506, 0.75, 0.2494, 0.65, 0.2139, 0.65, 0.2139, 0.65, 0.2494, 0.65, 0.7506, 0.5425, 0.7861, 0.5425, 0.7861, 0.55, 0.7506, 0.55, 0.7506, 0.55, 0.7861, 0.55, 0.7861, 0.6, 0.7506, 0.6, 0.7506, 0.6437, 0.7861, 0.6437, 0.7861, 0.65, 0.7506, 0.65, 0.7506, 0.65, 0.7861, 0.65, 0.7861, 0.7, 0.7506, 0.7, 0.375, 0.8756, 0.375, 0.9111, 0.375, 0.9111, 0.375, 0.8756, 0.2494, 0.55, 0.2139, 0.55, 0.2139, 0.55, 0.2494, 0.55, 0.7506, 0.5218, 0.7861, 0.5218, 0.7861, 0.525, 0.7506, 0.525, 0.2494, 0.55, 0.2139, 0.55, 0.2139, 0.55, 0.2494, 0.55, 0.7506, 0.5149, 0.7861, 0.5149, 0.7861, 0.5186, 0.7506, 0.5186, 0.375, 0.3743, 0.375, 0.3317, 0.375, 0.3317, 0.375, 0.3743, 0.7506, 0.5056, 0.7861, 0.5056, 0.7861, 0.5112, 0.7506, 0.5112, 0.375, 0.3743, 0.375, 0.3336, 0.375, 0.3336, 0.375, 0.3743, 0.7506, 0.5, 0.7861, 0.5, 0.7861, 0.5056, 0.7506, 0.5056, 0.375, 0.3744, 0.375, 0.3357, 0.375, 0.3357, 0.375, 0.3744, 0.375, 0.3743, 0.375, 0.3317, 0.375, 0.3317, 0.375, 0.3743, 0.7506, 0.5186, 0.7861, 0.5186, 0.7861, 0.5218, 0.7506, 0.5218, 0.7506, 0.5112, 0.7861, 0.5112, 0.7861, 0.5149, 0.7506, 0.5149, 0.375, 0.3743, 0.375, 0.3336, 0.375, 0.3336, 0.375, 0.3743, 0.375, 0.3744, 0.375, 0.3357, 0.375, 0.3357, 0.375, 0.3744, 0.375, 0.3743, 0.375, 0.3326, 0.375, 0.3326, 0.375, 0.3743, 0.7506, 0.5382, 0.7861, 0.5382, 0.7861, 0.5425, 0.7506, 0.5425, 0.7506, 0.525, 0.7861, 0.525, 0.7861, 0.5338, 0.7506, 0.5338, 0.1784, 0.7193, 0.2139, 0.7193, 0.2139, 0.727, 0.1784, 0.727, 0.2139, 0.7193, 0.2139, 0.727, 0.2139, 0.727, 0.2139, 0.7193, 0.1784, 0.7193, 0.1784, 0.7115, 0.1784, 0.7115, 0.1784, 0.7193, 0.2139, 0.727, 0.1784, 0.727, 0.1784, 0.727, 0.2139, 0.727, 0.2139, 0.7348, 0.2494, 0.7348, 0.2494, 0.7426, 0.2139, 0.7426, 0.2139, 0.7348, 0.2139, 0.727, 0.2139, 0.727, 0.2139, 0.7348, 0.2494, 0.7348, 0.2494, 0.7426, 0.2494, 0.7426, 0.2494, 0.7348, 0.2139, 0.727, 0.2494, 0.727, 0.2494, 0.727, 0.2139, 0.727, 0.2494, 0.7193, 0.3204, 0.7193, 0.3204, 0.727, 0.2494, 0.727, 0.3204, 0.727, 0.2494, 0.727, 0.2494, 0.727, 0.3204, 0.727, 0.2494, 0.7115, 0.3204, 0.7115, 0.3204, 0.7115, 0.2494, 0.7115, 0.3204, 0.7193, 0.3204, 0.727, 0.3204, 0.727, 0.3204, 0.7193, 0.3204, 0.7348, 0.375, 0.7348, 0.375, 0.7426, 0.3204, 0.7426, 0.375, 0.7348, 0.375, 0.7426, 0.375, 0.7426, 0.375, 0.7348, 0.375, 0.7426, 0.3204, 0.7426, 0.3204, 0.7426, 0.375, 0.7426, 0.3204, 0.727, 0.375, 0.727, 0.375, 0.727, 0.3204, 0.727, 0.2494, 0.7426, 0.3204, 0.7426, 0.3204, 0.75, 0.2494, 0.75, 0.2494, 0.7426, 0.3204, 0.7426, 0.3204, 0.7426, 0.2494, 0.7426, 0.2494, 0.75, 0.2494, 0.7426, 0.2494, 0.7426, 0.2494, 0.75, 0.375, 0.8046, 0.375, 0.8756, 0.375, 0.8756, 0.375, 0.8046, 0.125, 0.7426, 0.1784, 0.7426, 0.1784, 0.75, 0.125, 0.75, 0.375, 0.9466, 0.375, 1.0, 0.375, 1.0, 0.375, 0.9466, 0.125, 0.7426, 0.1784, 0.7426, 0.1784, 0.7426, 0.125, 0.7426, 0.1784, 0.7426, 0.1784, 0.75, 0.1784, 0.75, 0.1784, 0.7426, 0.2494, 0.7, 0.3204, 0.7, 0.3204, 0.7115, 0.2494, 0.7115, 0.2494, 0.7, 0.3204, 0.7, 0.3204, 0.7, 0.2494, 0.7, 0.2494, 0.7115, 0.2494, 0.7, 0.2494, 0.7, 0.2494, 0.7115, 0.3204, 0.7115, 0.2494, 0.7115, 0.2494, 0.7115, 0.3204, 0.7115, 0.3204, 0.7115, 0.3204, 0.7193, 0.3204, 0.7193, 0.3204, 0.7115, 0.2494, 0.7115, 0.3204, 0.7115, 0.3204, 0.7193, 0.2494, 0.7193, 0.1784, 0.727, 0.1784, 0.7193, 0.1784, 0.7193, 0.1784, 0.727, 0.2139, 0.7115, 0.2139, 0.7193, 0.2139, 0.7193, 0.2139, 0.7115, 0.1784, 0.7115, 0.2139, 0.7115, 0.2139, 0.7193, 0.1784, 0.7193, 0.7506, 0.7115, 0.7861, 0.7115, 0.7861, 0.7193, 0.7506, 0.7193, 0.2139, 0.7115, 0.2494, 0.7115, 0.2494, 0.7193, 0.2139, 0.7193, 0.6796, 0.7115, 0.7506, 0.7115, 0.7506, 0.7193, 0.6796, 0.7193, 0.7861, 0.7115, 0.8216, 0.7115, 0.8216, 0.7193, 0.7861, 0.7193, 0.125, 0.7115, 0.1784, 0.7115, 0.1784, 0.7193, 0.125, 0.7193, 0.625, 0.7115, 0.6796, 0.7115, 0.6796, 0.7193, 0.625, 0.7193, 0.2494, 0.727, 0.2494, 0.7193, 0.2494, 0.7193, 0.2494, 0.727, 0.375, 0.7115, 0.375, 0.7193, 0.375, 0.7193, 0.375, 0.7115, 0.375, 0.7115, 0.375, 0.7193, 0.375, 0.7193, 0.375, 0.7115, 0.375, 0.7115, 0.625, 0.7115, 0.625, 0.7193, 0.375, 0.7193, 0.8216, 0.7115, 0.875, 0.7115, 0.875, 0.7193, 0.8216, 0.7193, 0.375, 0.02295, 0.625, 0.02295, 0.625, 0.03071, 0.375, 0.03071, 0.375, 0.02295, 0.375, 0.03071, 0.375, 0.03071, 0.375, 0.02295, 0.3204, 0.7193, 0.375, 0.7193, 0.375, 0.727, 0.3204, 0.727, 0.3204, 0.727, 0.3204, 0.7193, 0.3204, 0.7193, 0.3204, 0.727, 0.375, 0.7193, 0.375, 0.727, 0.375, 0.727, 0.375, 0.7193, 0.3204, 0.7193, 0.375, 0.7193, 0.375, 0.7193, 0.3204, 0.7193, 0.3204, 0.7115, 0.375, 0.7115, 0.375, 0.7193, 0.3204, 0.7193, 0.3204, 0.7193, 0.3204, 0.7115, 0.3204, 0.7115, 0.3204, 0.7193, 0.3204, 0.7115, 0.375, 0.7115, 0.375, 0.7115, 0.3204, 0.7115, 0.375, 0.7193, 0.3204, 0.7193, 0.3204, 0.7193, 0.375, 0.7193, 0.125, 0.7348, 0.1784, 0.7348, 0.1784, 0.7426, 0.125, 0.7426, 0.1784, 0.7426, 0.125, 0.7426, 0.125, 0.7426, 0.1784, 0.7426, 0.125, 0.727, 0.1784, 0.727, 0.1784, 0.727, 0.125, 0.727, 0.1784, 0.7348, 0.1784, 0.7426, 0.1784, 0.7426, 0.1784, 0.7348, 0.1784, 0.727, 0.1784, 0.7348, 0.1784, 0.7348, 0.1784, 0.727, 0.125, 0.727, 0.1784, 0.727, 0.1784, 0.7348, 0.125, 0.7348, 0.375, 0.727, 0.375, 0.7348, 0.375, 0.7348, 0.375, 0.727, 0.3204, 0.727, 0.375, 0.727, 0.375, 0.7348, 0.3204, 0.7348, 0.2494, 0.727, 0.2494, 0.7348, 0.2494, 0.7348, 0.2494, 0.727, 0.2139, 0.7426, 0.2139, 0.7348, 0.2139, 0.7348, 0.2139, 0.7426, 0.2139, 0.727, 0.2494, 0.727, 0.2494, 0.7348, 0.2139, 0.7348, 0.1784, 0.727, 0.2139, 0.727, 0.2139, 0.7348, 0.1784, 0.7348, 0.7506, 0.727, 0.7861, 0.727, 0.7861, 0.7348, 0.7506, 0.7348, 0.375, 0.007433, 0.375, 0.01519, 0.375, 0.01519, 0.375, 0.007433, 0.375, 0.007433, 0.625, 0.007433, 0.625, 0.01519, 0.375, 0.01519, 0.8216, 0.727, 0.875, 0.727, 0.875, 0.7348, 0.8216, 0.7348, 0.375, 0.727, 0.625, 0.727, 0.625, 0.7348, 0.375, 0.7348, 0.3204, 0.7426, 0.3204, 0.7348, 0.3204, 0.7348, 0.3204, 0.7426, 0.375, 0.727, 0.375, 0.7348, 0.375, 0.7348, 0.375, 0.727, 0.2494, 0.727, 0.3204, 0.727, 0.3204, 0.7348, 0.2494, 0.7348, 0.625, 0.727, 0.6796, 0.727, 0.6796, 0.7348, 0.625, 0.7348, 0.375, 0.007433, 0.375, 0.01519, 0.375, 0.01519, 0.375, 0.007433, 0.7861, 0.727, 0.8216, 0.727, 0.8216, 0.7348, 0.7861, 0.7348, 0.6796, 0.727, 0.7506, 0.727, 0.7506, 0.7348, 0.6796, 0.7348, 0.2494, 0.7348, 0.3204, 0.7348, 0.3204, 0.7426, 0.2494, 0.7426, 0.2494, 0.7348, 0.3204, 0.7348, 0.3204, 0.7348, 0.2494, 0.7348, 0.3204, 0.7348, 0.3204, 0.7426, 0.3204, 0.7426, 0.3204, 0.7348, 0.3204, 0.7426, 0.2494, 0.7426, 0.2494, 0.7426, 0.3204, 0.7426])
me_cube.materials.append(mat_material_002)
me_cube.use_mirror_vertex_groups = False
me_cube.update()

# ---- objects
ob_cube = bpy.data.objects.new('Cube', me_cube)
ob_light = bpy.data.objects.new('Light', light_light)
ob_camera = bpy.data.objects.new('Camera', cam_camera)

# ---- transforms, parenting, visibility, modifiers, constraints
ob_cube.location = (0.0, 0.0, 0.0)
ob_cube.scale = (-0.7056, -5.093, -4.316)
ob_cube.lock_rotations_4d = False
ob_cube.empty_display_type = 'ARROWS'
ob_cube.lineart.crease_threshold = 0.0
ob_light.location = (4.076, 1.005, 5.904)
ob_light.rotation_euler = (0.6503, 0.05522, 1.866)
ob_light.lock_rotations_4d = False
ob_light.empty_display_type = 'ARROWS'
ob_light.color = (0.0, 0.0, 0.0, 0.0)
ob_light.lineart.crease_threshold = 0.0
ob_camera.location = (7.359, -6.926, 4.958)
ob_camera.rotation_euler = (1.109, 0.0, 0.8149)
ob_camera.lock_rotations_4d = False
ob_camera.empty_display_type = 'ARROWS'
ob_camera.color = (0.0, 0.0, 0.0, 0.0)
ob_camera.display_type = 'WIRE'
ob_camera.lineart.crease_threshold = 0.0

# ---- collection membership
col_collection.objects.link(ob_cube)
col_collection.objects.link(ob_light)
col_collection.objects.link(ob_camera)

# ---- scene / render settings (as saved in the file)
scene.camera = ob_camera
scene.frame_start = 1; scene.frame_end = 250; scene.frame_set(1)
scene.render.engine = 'BLENDER_EEVEE_NEXT'
scene.cycles.sampling_pattern = 'TABULATED_SOBOL'
scene.cycles.use_light_tree = False
scene.view_settings.view_transform = 'Filmic'
bpy.context.view_layer.update()
